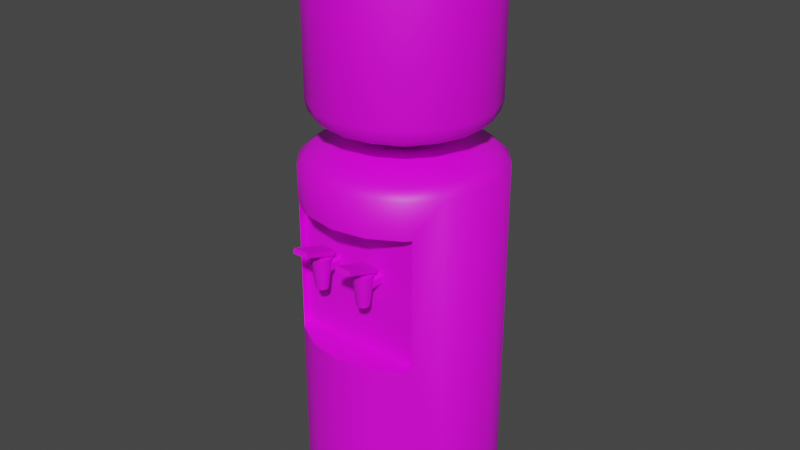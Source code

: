 # Source: WaterCooler.blend  (saved by Blender 2.80.75; exported with 4.5.12 LTS)
import bpy
from mathutils import Matrix  # noqa: F401  (used for matrix-valued properties, if any)

bpy.ops.wm.read_factory_settings(use_empty=True)
scene = bpy.context.scene
scene.name = 'Scene'

# ---- collections
col_collection = bpy.data.collections.new('Collection'); scene.collection.children.link(col_collection)

# ---- images (referenced by path relative to the original .blend; pixels are not part of the script)
import os
ASSET_DIR = os.environ.get("B2B_ASSET_DIR", "")  # directory of the original .blend (textures are referenced by path, not embedded)
HERE = os.path.dirname(os.path.abspath(__file__))  # packed textures are extracted next to this script under _unpacked/

def load_image(name, relpath, width, height, colorspace="sRGB"):
    """Load a texture the original file referenced (path relative to the .blend, or extracted next to this script)."""
    p = next((c for c in (os.path.join(HERE, relpath), os.path.join(ASSET_DIR, relpath)) if relpath and os.path.exists(c)), "")
    if p:
        img = bpy.data.images.load(p, check_existing=True)
        img.name = name
    else:  # same state as the original file: an image datablock whose file is absent (Cycles renders it pink)
        img = bpy.data.images.new(name, width, height)
        img.source = "FILE"
        img.filepath = "//" + (relpath or name)
    img.colorspace_settings.name = colorspace
    return img
img_watercoolertexture_png = load_image('WaterCoolerTexture.png', 'WaterCoolerTexture.png', 1024, 1024, 'sRGB')

# ---- materials (node trees are filled in below, after node groups)
mat_watercoolermaterial = bpy.data.materials.new('WaterCoolerMaterial')
mat_watercoolermaterial.use_transparent_shadow = False

# ---- node groups
ng_auto_smooth = bpy.data.node_groups.new('Auto Smooth', 'GeometryNodeTree')
_s = ng_auto_smooth.interface.new_socket(name='Geometry', in_out='OUTPUT', socket_type='NodeSocketGeometry')
_s = ng_auto_smooth.interface.new_socket(name='Geometry', in_out='INPUT', socket_type='NodeSocketGeometry')
_s = ng_auto_smooth.interface.new_socket(name='Angle', in_out='INPUT', socket_type='NodeSocketFloat')
_s.subtype = 'ANGLE'
_s.min_value = 0.0
_s.max_value = 3.142
ng_auto_smooth.is_modifier = True
_N = ng_auto_smooth.nodes; _L = ng_auto_smooth.links
n0 = _N.new('NodeGroupOutput'); n0.name = 'Group Output'; n0.location = (480, -100)
n1 = _N.new('NodeGroupInput'); n1.name = 'Group Input'; n1.location = (-420, -300)
n2 = _N.new('NodeGroupInput'); n2.name = 'Group Input.001'; n2.location = (-60, -100)
n3 = _N.new('GeometryNodeSetShadeSmooth'); n3.name = 'Set Shade Smooth'; n3.location = (120, -100)
n3.domain = 'EDGE'
n4 = _N.new('GeometryNodeSetShadeSmooth'); n4.name = 'Set Shade Smooth.001'; n4.location = (300, -100)
n5 = _N.new('GeometryNodeInputMeshEdgeAngle'); n5.name = 'Edge Angle'; n5.location = (-420, -220)
n6 = _N.new('GeometryNodeInputEdgeSmooth'); n6.name = 'Is Edge Smooth'; n6.location = (-60, -160)
n7 = _N.new('GeometryNodeInputShadeSmooth'); n7.name = 'Is Face Smooth'; n7.location = (-240, -340)
n8 = _N.new('FunctionNodeBooleanMath'); n8.name = 'Boolean Math'; n8.location = (-60, -220)
n9 = _N.new('FunctionNodeCompare'); n9.name = 'Compare'; n9.location = (-240, -180)
n9.operation = 'LESS_EQUAL'
_L.new(n5.outputs[0], n9.inputs[0])
_L.new(n4.outputs[0], n0.inputs[0])
_L.new(n1.outputs[1], n9.inputs[1])
_L.new(n9.outputs[0], n8.inputs[0])
_L.new(n7.outputs[0], n8.inputs[1])
_L.new(n2.outputs[0], n3.inputs[0])
_L.new(n6.outputs[0], n3.inputs[1])
_L.new(n3.outputs[0], n4.inputs[0])
_L.new(n8.outputs[0], n3.inputs[2])
n0.is_active_output = True

# ---- material node trees
mat_watercoolermaterial.use_nodes = True; mat_watercoolermaterial.node_tree.nodes.clear()
_N = mat_watercoolermaterial.node_tree.nodes; _L = mat_watercoolermaterial.node_tree.links
n0 = _N.new('ShaderNodeOutputMaterial'); n0.name = 'Material Output'; n0.location = (300, 300)
n1 = _N.new('ShaderNodeBsdfPrincipled'); n1.name = 'Principled BSDF'; n1.location = (10, 300)
n1.distribution = 'GGX'
n1.subsurface_method = 'BURLEY'
n1.inputs[3].default_value = 1.45
n1.inputs[27].default_value = (0.0, 0.0, 0.0, 1.0)
n1.inputs[28].default_value = 1.0
n2 = _N.new('ShaderNodeTexImage'); n2.name = 'Image Texture'; n2.location = (-329, 230)
n2.image = img_watercoolertexture_png
_L.new(n1.outputs[0], n0.inputs[0])
_L.new(n2.outputs[0], n1.inputs[0])
n0.is_active_output = True

# ---- world
world_world = bpy.data.worlds.new('World'); scene.world = world_world
world_world.use_nodes = True; world_world.node_tree.nodes.clear()
_N = world_world.node_tree.nodes; _L = world_world.node_tree.links
n0 = _N.new('ShaderNodeOutputWorld'); n0.name = 'World Output'; n0.location = (300, 300)
n1 = _N.new('ShaderNodeBackground'); n1.name = 'Background'; n1.location = (10, 300)
n1.inputs[0].default_value = (0.05088, 0.05088, 0.05088, 1.0)
_L.new(n1.outputs[0], n0.inputs[0])
n0.is_active_output = True
world_world.color = (0.05088, 0.05088, 0.05088)
world_world.use_sun_shadow = False
world_world.sun_shadow_jitter_overblur = 0.0

# ---- meshes
me_cylinder = bpy.data.meshes.new('Cylinder')
me_cylinder.from_pydata([(-0.6847, -0.6404, 1.543), (-0.6847, -0.6404, 2.913), (0.6847, -0.6404, 1.543), (0.6847, -0.6404, 2.913), (0.0, 1.0, -0.2013), (0.0, 1.0, 3.284), (0.342, 0.9397, -0.2013), (0.342, 0.9397, 3.284), (0.6428, 0.766, -0.2013), (0.6428, 0.766, 3.284), (0.866, 0.5, -0.2013), (0.866, 0.5, 3.284), (0.9848, 0.1736, -0.2013), (0.9848, 0.1736, 3.284), (0.9848, -0.1736, -0.2013), (0.9848, -0.1736, 3.284), (0.866, -0.5, -0.2013), (0.866, -0.5, 3.284), (0.6428, -0.766, -0.2013), (0.6428, -0.766, 3.284), (0.342, -0.9397, -0.2013), (0.342, -0.9397, 3.284), (1.51e-07, -1.0, -0.2013), (1.51e-07, -1.0, 3.284), (-0.342, -0.9397, -0.2013), (-0.342, -0.9397, 3.284), (-0.6428, -0.766, -0.2013), (-0.6428, -0.766, 3.284), (-0.866, -0.5, -0.2013), (-0.866, -0.5, 3.284), (-0.9848, -0.1736, -0.2013), (-0.9848, -0.1736, 3.284), (-0.9848, 0.1736, -0.2013), (-0.9848, 0.1736, 3.284), (-0.866, 0.5, -0.2013), (-0.866, 0.5, 3.284), (-0.6428, 0.766, -0.2013), (-0.6428, 0.766, 3.284), (-0.342, 0.9397, -0.2013), (-0.342, 0.9397, 3.284), (-3.225e-08, 0.8813, 3.375), (0.3014, 0.8281, 3.375), (0.5665, 0.6751, 3.375), (0.7632, 0.4406, 3.375), (0.8679, 0.153, 3.375), (0.8679, -0.153, 3.375), (0.7632, -0.4406, 3.375), (0.5665, -0.6751, 3.375), (0.3014, -0.8281, 3.375), (1.008e-07, -0.8813, 3.375), (-0.3014, -0.8281, 3.375), (-0.5665, -0.6751, 3.375), (-0.7632, -0.4406, 3.375), (-0.8679, -0.153, 3.375), (-0.8679, 0.153, 3.375), (-0.7632, 0.4406, 3.375), (-0.5665, 0.6751, 3.375), (-0.3014, 0.8281, 3.375), (-2.181e-10, 0.6029, 3.471), (0.2062, 0.5666, 3.471), (0.3876, 0.4619, 3.471), (0.5222, 0.3015, 3.471), (0.5938, 0.1047, 3.471), (0.5938, -0.1047, 3.471), (0.5222, -0.3015, 3.471), (0.3876, -0.4619, 3.471), (0.2062, -0.5666, 3.471), (9.082e-08, -0.6029, 3.471), (-0.2062, -0.5666, 3.471), (-0.3876, -0.4619, 3.471), (-0.5222, -0.3015, 3.471), (-0.5938, -0.1047, 3.471), (-0.5938, 0.1047, 3.471), (-0.5222, 0.3015, 3.471), (-0.3876, 0.4619, 3.471), (-0.2062, 0.5666, 3.471), (-0.342, -0.9397, 2.913), (1.51e-07, -1.0, 2.913), (0.342, -0.9397, 2.913), (0.6847, -0.7161, 2.913), (0.6428, -0.766, 2.913), (0.6847, -0.7161, 1.543), (0.6428, -0.766, 1.543), (-0.6428, -0.766, 1.543), (-0.342, -0.9397, 1.543), (-0.6847, -0.7161, 1.543), (1.51e-07, -1.0, 1.543), (0.342, -0.9397, 1.543), (-0.6847, -0.7161, 2.913), (-0.6428, -0.766, 2.913), (7.823e-08, 0.706, 3.702), (-1.359e-09, 0.9088, 3.902), (3.842e-08, 0.8074, 3.729), (9.546e-09, 0.8816, 3.802), (7.451e-08, 0.706, 5.519), (-1.359e-09, 0.9088, 5.32), (3.632e-08, 0.8074, 5.493), (8.848e-09, 0.8816, 5.42), (0.2415, 0.6634, 3.702), (0.3108, 0.854, 3.902), (0.2761, 0.7587, 3.729), (0.3015, 0.8285, 3.802), (0.2415, 0.6634, 5.519), (0.3108, 0.854, 5.32), (0.2761, 0.7587, 5.493), (0.3015, 0.8285, 5.42), (0.4538, 0.5408, 3.702), (0.5842, 0.6962, 3.902), (0.519, 0.6185, 3.729), (0.5667, 0.6754, 3.802), (0.4538, 0.5408, 5.519), (0.5842, 0.6962, 5.32), (0.519, 0.6185, 5.493), (0.5667, 0.6754, 5.42), (0.6114, 0.353, 3.702), (0.7871, 0.4544, 3.902), (0.6992, 0.4037, 3.729), (0.7635, 0.4408, 3.802), (0.6114, 0.353, 5.519), (0.7871, 0.4544, 5.32), (0.6992, 0.4037, 5.493), (0.7635, 0.4408, 5.42), (0.6952, 0.1226, 3.702), (0.895, 0.1578, 3.902), (0.7951, 0.1402, 3.729), (0.8682, 0.1531, 3.802), (0.6952, 0.1226, 5.519), (0.895, 0.1578, 5.32), (0.7951, 0.1402, 5.493), (0.8682, 0.1531, 5.42), (0.6952, -0.1226, 3.702), (0.895, -0.1578, 3.902), (0.7951, -0.1402, 3.729), (0.8682, -0.1531, 3.802), (0.6952, -0.1226, 5.519), (0.895, -0.1578, 5.32), (0.7951, -0.1402, 5.493), (0.8682, -0.1531, 5.42), (0.6114, -0.353, 3.702), (0.7871, -0.4544, 3.902), (0.6992, -0.4037, 3.729), (0.7635, -0.4408, 3.802), (0.6114, -0.353, 5.519), (0.7871, -0.4544, 5.32), (0.6992, -0.4037, 5.493), (0.7635, -0.4408, 5.42), (0.4538, -0.5408, 3.702), (0.5842, -0.6962, 3.902), (0.519, -0.6185, 3.729), (0.5667, -0.6754, 3.802), (0.4538, -0.5408, 5.519), (0.5842, -0.6962, 5.32), (0.519, -0.6185, 5.493), (0.5667, -0.6754, 5.42), (0.2415, -0.6634, 3.702), (0.3108, -0.854, 3.902), (0.2761, -0.7587, 3.729), (0.3015, -0.8285, 3.802), (0.2415, -0.6634, 5.519), (0.3108, -0.854, 5.32), (0.2761, -0.7587, 5.493), (0.3015, -0.8285, 5.42), (8.941e-08, -0.706, 3.702), (1.359e-07, -0.9088, 3.902), (1.127e-07, -0.8074, 3.729), (1.297e-07, -0.8816, 3.802), (9.313e-08, -0.706, 5.519), (1.359e-07, -0.9088, 5.32), (1.148e-07, -0.8074, 5.493), (1.304e-07, -0.8816, 5.42), (-0.2415, -0.6634, 3.702), (-0.3108, -0.854, 3.902), (-0.2761, -0.7587, 3.729), (-0.3015, -0.8285, 3.802), (-0.2415, -0.6634, 5.519), (-0.3108, -0.854, 5.32), (-0.2761, -0.7587, 5.493), (-0.3015, -0.8285, 5.42), (-0.4538, -0.5408, 3.702), (-0.5842, -0.6962, 3.902), (-0.519, -0.6185, 3.729), (-0.5667, -0.6754, 3.802), (-0.4538, -0.5408, 5.519), (-0.5842, -0.6962, 5.32), (-0.519, -0.6185, 5.493), (-0.5667, -0.6754, 5.42), (-0.6114, -0.353, 3.702), (-0.7871, -0.4544, 3.902), (-0.6992, -0.4037, 3.729), (-0.7635, -0.4408, 3.802), (-0.6114, -0.353, 5.519), (-0.7871, -0.4544, 5.32), (-0.6992, -0.4037, 5.493), (-0.7635, -0.4408, 5.42), (-0.6952, -0.1226, 3.702), (-0.895, -0.1578, 3.902), (-0.7951, -0.1402, 3.729), (-0.8682, -0.1531, 3.802), (-0.6952, -0.1226, 5.519), (-0.895, -0.1578, 5.32), (-0.7951, -0.1402, 5.493), (-0.8682, -0.1531, 5.42), (-0.6952, 0.1226, 3.702), (-0.895, 0.1578, 3.902), (-0.7951, 0.1402, 3.729), (-0.8682, 0.1531, 3.802), (-0.6952, 0.1226, 5.519), (-0.895, 0.1578, 5.32), (-0.7951, 0.1402, 5.493), (-0.8682, 0.1531, 5.42), (-0.6114, 0.353, 3.702), (-0.7871, 0.4544, 3.902), (-0.6992, 0.4037, 3.729), (-0.7635, 0.4408, 3.802), (-0.6114, 0.353, 5.519), (-0.7871, 0.4544, 5.32), (-0.6992, 0.4037, 5.493), (-0.7635, 0.4408, 5.42), (-0.4538, 0.5408, 3.702), (-0.5842, 0.6962, 3.902), (-0.519, 0.6185, 3.729), (-0.5667, 0.6754, 3.802), (-0.4538, 0.5408, 5.519), (-0.5842, 0.6962, 5.32), (-0.519, 0.6185, 5.493), (-0.5667, 0.6754, 5.42), (-0.2415, 0.6634, 3.702), (-0.3108, 0.854, 3.902), (-0.2761, 0.7587, 3.729), (-0.3015, 0.8285, 3.802), (-0.2415, 0.6634, 5.519), (-0.3108, 0.854, 5.32), (-0.2761, 0.7587, 5.493), (-0.3015, 0.8285, 5.42), (5.09e-08, 0.472, 3.602), (0.1614, 0.4435, 3.602), (0.3034, 0.3616, 3.602), (0.4088, 0.236, 3.602), (0.4648, 0.08196, 3.602), (0.4648, -0.08196, 3.602), (0.4088, -0.236, 3.602), (0.3034, -0.3616, 3.602), (0.1614, -0.4435, 3.602), (5.837e-08, -0.472, 3.602), (-0.1614, -0.4435, 3.602), (-0.3034, -0.3616, 3.602), (-0.4088, -0.236, 3.602), (-0.4648, -0.08196, 3.602), (-0.4648, 0.08196, 3.602), (-0.4088, 0.236, 3.602), (-0.3034, 0.3616, 3.602), (-0.1614, 0.4435, 3.602), (5.207e-09, 0.2569, 3.476), (0.08786, 0.2414, 3.476), (0.1651, 0.1968, 3.476), (0.2225, 0.1284, 3.476), (0.253, 0.04461, 3.476), (0.253, -0.04461, 3.476), (0.2225, -0.1284, 3.476), (0.1651, -0.1968, 3.476), (0.08786, -0.2414, 3.476), (9.274e-09, -0.2569, 3.476), (-0.08786, -0.2414, 3.476), (-0.1651, -0.1968, 3.476), (-0.2225, -0.1284, 3.476), (-0.253, -0.04461, 3.476), (-0.253, 0.04461, 3.476), (-0.2225, 0.1284, 3.476), (-0.1651, 0.1968, 3.476), (-0.08786, 0.2414, 3.476), (-4.919e-08, 0.1095, 3.286), (0.03744, 0.1029, 3.286), (0.07036, 0.08385, 3.286), (0.0948, 0.05473, 3.286), (0.1078, 0.01901, 3.286), (0.1078, -0.01901, 3.286), (0.0948, -0.05473, 3.286), (0.07036, -0.08385, 3.286), (0.03744, -0.1029, 3.286), (-4.745e-08, -0.1095, 3.286), (-0.03744, -0.1029, 3.286), (-0.07036, -0.08385, 3.286), (-0.0948, -0.05473, 3.286), (-0.1078, -0.01901, 3.286), (-0.1078, 0.01901, 3.286), (-0.0948, 0.05473, 3.286), (-0.07036, 0.08385, 3.286), (-0.03744, 0.1029, 3.286), (-0.2953, -0.6105, 2.42), (-0.2953, -0.8489, 2.42), (-0.2362, -0.6105, 2.386), (-0.2362, -0.8489, 2.386), (-0.2362, -0.6105, 2.317), (-0.2362, -0.8489, 2.317), (-0.2953, -0.6105, 2.283), (-0.2953, -0.8489, 2.283), (-0.3545, -0.6105, 2.317), (-0.3545, -0.8489, 2.317), (-0.3545, -0.6105, 2.386), (-0.3545, -0.8489, 2.386), (-0.2953, -0.7828, 2.148), (-0.2953, -0.7439, 2.466), (-0.2509, -0.8012, 2.148), (-0.2234, -0.7737, 2.466), (-0.2325, -0.8456, 2.148), (-0.1937, -0.8456, 2.466), (-0.2509, -0.8901, 2.148), (-0.2234, -0.9175, 2.466), (-0.2953, -0.9085, 2.148), (-0.2953, -0.9473, 2.466), (-0.3398, -0.8901, 2.148), (-0.3672, -0.9175, 2.466), (-0.3582, -0.8456, 2.148), (-0.397, -0.8456, 2.466), (-0.3398, -0.8012, 2.148), (-0.3672, -0.7737, 2.466), (-0.3794, -1.119, 2.594), (-0.3794, -1.104, 2.64), (-0.3794, -0.7534, 2.478), (-0.3794, -0.7387, 2.524), (-0.2113, -1.119, 2.594), (-0.2113, -1.104, 2.64), (-0.2113, -0.7534, 2.478), (-0.2113, -0.7387, 2.524), (-0.3464, -0.8999, 2.406), (-0.3464, -0.8999, 2.539), (-0.3464, -0.7978, 2.406), (-0.3464, -0.7978, 2.508), (-0.2443, -0.8999, 2.406), (-0.2443, -0.8999, 2.539), (-0.2443, -0.7978, 2.406), (-0.2443, -0.7978, 2.508), (0.2179, -0.6105, 2.42), (0.2179, -0.8489, 2.42), (0.277, -0.6105, 2.386), (0.277, -0.8489, 2.386), (0.277, -0.6105, 2.317), (0.277, -0.8489, 2.317), (0.2179, -0.6105, 2.283), (0.2179, -0.8489, 2.283), (0.1588, -0.6105, 2.317), (0.1588, -0.8489, 2.317), (0.1588, -0.6105, 2.386), (0.1588, -0.8489, 2.386), (0.2179, -0.7828, 2.148), (0.2179, -0.7439, 2.466), (0.2623, -0.8012, 2.148), (0.2898, -0.7737, 2.466), (0.2807, -0.8456, 2.148), (0.3196, -0.8456, 2.466), (0.2623, -0.8901, 2.148), (0.2898, -0.9175, 2.466), (0.2179, -0.9085, 2.148), (0.2179, -0.9473, 2.466), (0.1734, -0.8901, 2.148), (0.146, -0.9175, 2.466), (0.155, -0.8456, 2.148), (0.1162, -0.8456, 2.466), (0.1734, -0.8012, 2.148), (0.146, -0.7737, 2.466), (0.1339, -1.119, 2.594), (0.1339, -1.104, 2.64), (0.1339, -0.7534, 2.478), (0.1339, -0.7387, 2.524), (0.3019, -1.119, 2.594), (0.3019, -1.104, 2.64), (0.3019, -0.7534, 2.478), (0.3019, -0.7387, 2.524), (0.1668, -0.8999, 2.406), (0.1668, -0.8999, 2.539), (0.1668, -0.7978, 2.406), (0.1668, -0.7978, 2.508), (0.2689, -0.8999, 2.406), (0.2689, -0.8999, 2.539), (0.2689, -0.7978, 2.406), (0.2689, -0.7978, 2.508), (0.0, 1.0, -0.341), (0.342, 0.9397, -0.341), (0.6428, 0.766, -0.341), (0.866, 0.5, -0.341), (0.9848, 0.1736, -0.341), (0.9848, -0.1736, -0.341), (0.866, -0.5, -0.341), (0.6428, -0.766, -0.341), (0.342, -0.9397, -0.341), (1.51e-07, -1.0, -0.341), (-0.342, -0.9397, -0.341), (-0.6428, -0.766, -0.341), (-0.866, -0.5, -0.341), (-0.9848, -0.1736, -0.341), (-0.9848, 0.1736, -0.341), (-0.866, 0.5, -0.341), (-0.6428, 0.766, -0.341), (-0.342, 0.9397, -0.341)], [], [(2, 1, 0), (81, 3, 2), (82, 81, 2), (89, 88, 1), (15, 16, 14), (13, 14, 12), (9, 10, 8), (76, 27, 89), (17, 79, 81), (77, 25, 76), (86, 24, 22), (11, 12, 10), (29, 30, 28), (37, 38, 36), (35, 56, 37), (6, 8, 378, 377), (49, 66, 67), (13, 43, 44), (23, 48, 49), (31, 54, 33), (7, 42, 9), (19, 46, 47), (27, 52, 29), (37, 57, 39), (15, 44, 45), (25, 49, 50), (35, 54, 55), (11, 42, 43), (21, 47, 48), (5, 41, 7), (29, 53, 31), (39, 40, 5), (17, 45, 46), (25, 51, 27), (74, 70, 66), (42, 59, 60), (56, 75, 57), (49, 68, 50), (43, 60, 61), (57, 58, 40), (50, 69, 51), (44, 61, 62), (51, 70, 52), (45, 62, 63), (52, 71, 53), (46, 63, 64), (53, 72, 54), (46, 65, 47), (54, 73, 55), (48, 65, 66), (41, 58, 59), (55, 74, 56), (33, 34, 32), (31, 32, 30), (85, 88, 29), (35, 36, 34), (39, 4, 38), (84, 26, 24), (78, 23, 77), (80, 21, 78), (82, 20, 18), (7, 8, 6), (87, 22, 20), (5, 6, 4), (0, 88, 85), (2, 3, 1), (81, 79, 3), (2, 0, 86), (0, 85, 83), (2, 86, 87), (83, 84, 0), (84, 86, 0), (87, 82, 2), (1, 3, 77), (3, 79, 80), (1, 77, 76), (80, 78, 3), (78, 77, 3), (76, 89, 1), (15, 17, 16), (13, 15, 14), (9, 11, 10), (76, 25, 27), (18, 16, 81), (16, 17, 81), (17, 19, 79), (19, 80, 79), (81, 82, 18), (77, 23, 25), (86, 84, 24), (11, 13, 12), (29, 31, 30), (37, 39, 38), (35, 55, 56), (28, 30, 389, 388), (20, 22, 385, 384), (12, 14, 381, 380), (34, 36, 392, 391), (4, 6, 377, 376), (26, 28, 388, 387), (18, 20, 384, 383), (10, 12, 380, 379), (32, 34, 391, 390), (24, 26, 387, 386), (16, 18, 383, 382), (38, 4, 376, 393), (8, 10, 379, 378), (30, 32, 390, 389), (22, 24, 386, 385), (49, 48, 66), (13, 11, 43), (23, 21, 48), (31, 53, 54), (7, 41, 42), (19, 17, 46), (27, 51, 52), (37, 56, 57), (15, 13, 44), (25, 23, 49), (35, 33, 54), (11, 9, 42), (21, 19, 47), (5, 40, 41), (29, 52, 53), (39, 57, 40), (17, 15, 45), (25, 50, 51), (60, 59, 74), (59, 58, 74), (58, 75, 74), (74, 73, 70), (73, 72, 70), (72, 71, 70), (70, 69, 68), (68, 67, 70), (67, 66, 70), (66, 65, 64), (64, 63, 62), (62, 61, 60), (66, 64, 74), (64, 62, 74), (62, 60, 74), (42, 41, 59), (56, 74, 75), (49, 67, 68), (43, 42, 60), (57, 75, 58), (50, 68, 69), (44, 43, 61), (51, 69, 70), (45, 44, 62), (52, 70, 71), (46, 45, 63), (53, 71, 72), (46, 64, 65), (54, 72, 73), (48, 47, 65), (41, 40, 58), (55, 73, 74), (33, 35, 34), (31, 33, 32), (28, 26, 85), (26, 83, 85), (89, 27, 88), (27, 29, 88), (28, 85, 29), (35, 37, 36), (39, 5, 4), (84, 83, 26), (78, 21, 23), (80, 19, 21), (82, 87, 20), (7, 9, 8), (87, 86, 22), (5, 7, 6), (0, 1, 88), (215, 219, 211), (167, 171, 163), (143, 147, 139), (135, 139, 131), (231, 91, 227), (199, 203, 195), (191, 195, 187), (223, 227, 219), (95, 99, 91), (119, 123, 115), (103, 107, 99), (127, 131, 123), (159, 163, 155), (183, 187, 179), (175, 179, 171), (151, 155, 147), (207, 211, 203), (222, 190, 158), (130, 240, 239), (99, 93, 91), (101, 92, 93), (100, 90, 92), (103, 97, 105), (105, 96, 104), (104, 94, 102), (107, 101, 99), (101, 108, 100), (100, 106, 98), (111, 105, 113), (105, 112, 113), (104, 110, 112), (115, 109, 107), (109, 116, 108), (116, 106, 108), (119, 113, 121), (113, 120, 121), (112, 118, 120), (123, 117, 115), (125, 116, 117), (124, 114, 116), (127, 121, 129), (129, 120, 128), (128, 118, 126), (123, 133, 125), (133, 124, 125), (132, 122, 124), (127, 137, 135), (137, 128, 136), (136, 126, 134), (139, 133, 131), (133, 140, 132), (140, 130, 132), (135, 145, 143), (137, 144, 145), (144, 134, 142), (147, 141, 139), (141, 148, 140), (148, 138, 140), (143, 153, 151), (145, 152, 153), (152, 142, 150), (155, 149, 147), (149, 156, 148), (148, 154, 146), (151, 161, 159), (153, 160, 161), (152, 158, 160), (163, 157, 155), (157, 164, 156), (156, 162, 154), (167, 161, 169), (161, 168, 169), (160, 166, 168), (171, 165, 163), (173, 164, 165), (172, 162, 164), (175, 169, 177), (177, 168, 176), (176, 166, 174), (179, 173, 171), (173, 180, 172), (172, 178, 170), (183, 177, 185), (177, 184, 185), (176, 182, 184), (179, 189, 181), (189, 180, 181), (188, 178, 180), (183, 193, 191), (185, 192, 193), (192, 182, 190), (187, 197, 189), (189, 196, 188), (188, 194, 186), (191, 201, 199), (193, 200, 201), (200, 190, 198), (203, 197, 195), (205, 196, 197), (204, 194, 196), (199, 209, 207), (209, 200, 208), (208, 198, 206), (211, 205, 203), (205, 212, 204), (204, 210, 202), (215, 209, 217), (209, 216, 217), (208, 214, 216), (219, 213, 211), (221, 212, 213), (220, 210, 212), (215, 225, 223), (225, 216, 224), (224, 214, 222), (227, 221, 219), (221, 228, 220), (220, 226, 218), (223, 233, 231), (233, 224, 232), (224, 230, 232), (227, 93, 229), (93, 228, 229), (92, 226, 228), (231, 97, 95), (97, 232, 96), (96, 230, 94), (235, 254, 253), (210, 248, 202), (130, 238, 122), (194, 248, 247), (98, 234, 90), (122, 237, 114), (186, 247, 246), (90, 251, 226), (114, 236, 106), (178, 246, 245), (98, 236, 235), (170, 245, 244), (170, 243, 162), (154, 243, 242), (154, 241, 146), (218, 251, 250), (146, 240, 138), (218, 249, 210), (254, 273, 272), (250, 269, 268), (244, 261, 243), (236, 255, 254), (234, 269, 251), (244, 263, 262), (238, 255, 237), (246, 263, 245), (239, 256, 238), (246, 265, 264), (240, 257, 239), (247, 266, 265), (240, 259, 258), (248, 267, 266), (242, 259, 241), (234, 253, 252), (250, 267, 249), (243, 260, 242), (269, 270, 287), (263, 280, 262), (256, 273, 255), (264, 281, 263), (257, 274, 256), (265, 282, 264), (258, 275, 257), (265, 284, 283), (259, 276, 258), (266, 285, 284), (260, 277, 259), (252, 271, 270), (267, 286, 285), (261, 278, 260), (253, 272, 271), (268, 287, 286), (262, 279, 261), (289, 290, 288), (291, 292, 290), (293, 294, 292), (295, 296, 294), (297, 298, 296), (299, 288, 298), (301, 302, 300), (303, 304, 302), (305, 306, 304), (307, 308, 306), (309, 310, 308), (310, 313, 312), (313, 309, 305), (313, 314, 312), (314, 301, 300), (312, 314, 306), (317, 318, 316), (319, 322, 318), (322, 321, 320), (321, 316, 320), (322, 316, 318), (319, 321, 323), (324, 327, 326), (327, 330, 326), (331, 328, 330), (329, 324, 328), (333, 334, 332), (335, 336, 334), (337, 338, 336), (339, 340, 338), (341, 342, 340), (343, 332, 342), (345, 346, 344), (347, 348, 346), (349, 350, 348), (351, 352, 350), (353, 354, 352), (354, 357, 356), (345, 357, 353), (357, 358, 356), (358, 345, 344), (354, 356, 358), (361, 362, 360), (363, 366, 362), (366, 365, 364), (365, 360, 364), (366, 360, 362), (363, 365, 367), (368, 371, 370), (371, 374, 370), (375, 372, 374), (373, 368, 372), (111, 115, 107), (215, 223, 219), (167, 175, 171), (143, 151, 147), (135, 143, 139), (231, 95, 91), (199, 207, 203), (191, 199, 195), (223, 231, 227), (95, 103, 99), (119, 127, 123), (103, 111, 107), (127, 135, 131), (159, 167, 163), (183, 191, 187), (175, 183, 179), (151, 159, 155), (207, 215, 211), (110, 102, 94), (94, 230, 222), (222, 214, 190), (214, 206, 190), (206, 198, 190), (190, 182, 174), (174, 166, 158), (158, 150, 142), (142, 134, 158), (134, 126, 158), (126, 118, 110), (110, 94, 222), (190, 174, 158), (126, 110, 158), (110, 222, 158), (130, 138, 240), (99, 101, 93), (101, 100, 92), (100, 98, 90), (103, 95, 97), (105, 97, 96), (104, 96, 94), (107, 109, 101), (101, 109, 108), (100, 108, 106), (111, 103, 105), (105, 104, 112), (104, 102, 110), (115, 117, 109), (109, 117, 116), (116, 114, 106), (119, 111, 113), (113, 112, 120), (112, 110, 118), (123, 125, 117), (125, 124, 116), (124, 122, 114), (127, 119, 121), (129, 121, 120), (128, 120, 118), (123, 131, 133), (133, 132, 124), (132, 130, 122), (127, 129, 137), (137, 129, 128), (136, 128, 126), (139, 141, 133), (133, 141, 140), (140, 138, 130), (135, 137, 145), (137, 136, 144), (144, 136, 134), (147, 149, 141), (141, 149, 148), (148, 146, 138), (143, 145, 153), (145, 144, 152), (152, 144, 142), (155, 157, 149), (149, 157, 156), (148, 156, 154), (151, 153, 161), (153, 152, 160), (152, 150, 158), (163, 165, 157), (157, 165, 164), (156, 164, 162), (167, 159, 161), (161, 160, 168), (160, 158, 166), (171, 173, 165), (173, 172, 164), (172, 170, 162), (175, 167, 169), (177, 169, 168), (176, 168, 166), (179, 181, 173), (173, 181, 180), (172, 180, 178), (183, 175, 177), (177, 176, 184), (176, 174, 182), (179, 187, 189), (189, 188, 180), (188, 186, 178), (183, 185, 193), (185, 184, 192), (192, 184, 182), (187, 195, 197), (189, 197, 196), (188, 196, 194), (191, 193, 201), (193, 192, 200), (200, 192, 190), (203, 205, 197), (205, 204, 196), (204, 202, 194), (199, 201, 209), (209, 201, 200), (208, 200, 198), (211, 213, 205), (205, 213, 212), (204, 212, 210), (215, 207, 209), (209, 208, 216), (208, 206, 214), (219, 221, 213), (221, 220, 212), (220, 218, 210), (215, 217, 225), (225, 217, 216), (224, 216, 214), (227, 229, 221), (221, 229, 228), (220, 228, 226), (223, 225, 233), (233, 225, 224), (224, 222, 230), (227, 91, 93), (93, 92, 228), (92, 90, 226), (231, 233, 97), (97, 233, 232), (96, 232, 230), (235, 236, 254), (210, 249, 248), (130, 239, 238), (194, 202, 248), (98, 235, 234), (122, 238, 237), (186, 194, 247), (90, 234, 251), (114, 237, 236), (178, 186, 246), (98, 106, 236), (170, 178, 245), (170, 244, 243), (154, 162, 243), (154, 242, 241), (218, 226, 251), (146, 241, 240), (218, 250, 249), (254, 255, 273), (250, 251, 269), (244, 262, 261), (236, 237, 255), (234, 252, 269), (244, 245, 263), (238, 256, 255), (246, 264, 263), (239, 257, 256), (246, 247, 265), (240, 258, 257), (247, 248, 266), (240, 241, 259), (248, 249, 267), (242, 260, 259), (234, 235, 253), (250, 268, 267), (243, 261, 260), (269, 252, 270), (263, 281, 280), (256, 274, 273), (264, 282, 281), (257, 275, 274), (265, 283, 282), (258, 276, 275), (265, 266, 284), (259, 277, 276), (266, 267, 285), (260, 278, 277), (252, 253, 271), (267, 268, 286), (261, 279, 278), (253, 254, 272), (268, 269, 287), (262, 280, 279), (289, 291, 290), (291, 293, 292), (293, 295, 294), (295, 297, 296), (297, 299, 298), (299, 289, 288), (301, 303, 302), (303, 305, 304), (305, 307, 306), (307, 309, 308), (309, 311, 310), (310, 311, 313), (305, 303, 301), (301, 315, 313), (313, 311, 309), (309, 307, 305), (305, 301, 313), (313, 315, 314), (314, 315, 301), (314, 300, 306), (300, 302, 306), (302, 304, 306), (306, 308, 310), (310, 312, 306), (317, 319, 318), (319, 323, 322), (322, 323, 321), (321, 317, 316), (322, 320, 316), (319, 317, 321), (324, 325, 327), (327, 331, 330), (331, 329, 328), (329, 325, 324), (333, 335, 334), (335, 337, 336), (337, 339, 338), (339, 341, 340), (341, 343, 342), (343, 333, 332), (345, 347, 346), (347, 349, 348), (349, 351, 350), (351, 353, 352), (353, 355, 354), (354, 355, 357), (349, 347, 345), (345, 359, 357), (357, 355, 353), (353, 351, 349), (349, 345, 353), (357, 359, 358), (358, 359, 345), (358, 344, 350), (344, 346, 350), (346, 348, 350), (350, 352, 358), (352, 354, 358), (361, 363, 362), (363, 367, 366), (366, 367, 365), (365, 361, 360), (366, 364, 360), (363, 361, 365), (368, 369, 371), (371, 375, 374), (375, 373, 372), (373, 369, 368), (111, 119, 115), (379, 387, 391), (393, 376, 377), (377, 378, 379), (379, 380, 381), (381, 382, 383), (383, 384, 385), (385, 386, 383), (386, 387, 383), (387, 388, 389), (389, 390, 391), (391, 392, 393), (393, 377, 379), (379, 381, 383), (387, 389, 391), (391, 393, 379), (379, 383, 387), (36, 38, 393, 392), (14, 16, 382, 381)])
me_cylinder.polygons.foreach_set('use_smooth', [0, 0, 0, 0, 1, 1, 1, 1, 1, 1, 1, 1, 1, 1, 1, 1, 1, 1, 1, 1, 1, 1, 1, 1, 1, 1, 1, 1, 1, 1, 1, 1, 1, 1, 1, 1, 1, 1, 1, 1, 1, 1, 1, 1, 1, 1, 1, 1, 1, 1, 1, 1, 1, 1, 1, 1, 1, 1, 1, 1, 1, 1, 1, 1, 0, 0, 0, 0, 0, 0, 0, 0, 0, 0, 0, 0, 0, 0, 0, 1, 1, 1, 1, 1, 1, 1, 1, 1, 1, 1, 1, 1, 1, 1, 1, 1, 1, 1, 1, 1, 1, 1, 1, 1, 1, 1, 1, 1, 1, 1, 1, 1, 1, 1, 1, 1, 1, 1, 1, 1, 1, 1, 1, 1, 1, 1, 1, 1, 1, 1, 1, 1, 1, 1, 1, 1, 1, 1, 1, 1, 1, 1, 1, 1, 1, 1, 1, 1, 1, 1, 1, 1, 1, 1, 1, 1, 1, 1, 1, 1, 1, 1, 1, 1, 1, 1, 1, 1, 1, 1, 1, 1, 1, 1, 1, 0, 1, 1, 1, 1, 1, 1, 1, 1, 1, 1, 1, 1, 1, 1, 1, 1, 1, 1, 1, 1, 1, 1, 1, 1, 1, 1, 1, 1, 1, 1, 1, 1, 1, 1, 1, 1, 1, 1, 1, 1, 1, 1, 1, 1, 1, 1, 1, 1, 1, 1, 1, 1, 1, 1, 1, 1, 1, 1, 1, 1, 1, 1, 1, 1, 1, 1, 1, 1, 1, 1, 1, 1, 1, 1, 1, 1, 1, 1, 1, 1, 1, 1, 1, 1, 1, 1, 1, 1, 1, 1, 1, 1, 1, 1, 1, 1, 1, 1, 1, 1, 1, 1, 1, 1, 1, 1, 1, 1, 1, 1, 1, 1, 1, 1, 1, 1, 1, 1, 1, 1, 1, 1, 1, 1, 1, 1, 1, 1, 1, 1, 1, 1, 1, 1, 1, 1, 1, 1, 1, 1, 1, 1, 1, 1, 1, 1, 1, 1, 1, 1, 1, 1, 1, 1, 1, 1, 1, 1, 1, 1, 1, 1, 1, 1, 1, 1, 1, 1, 1, 1, 1, 1, 1, 1, 1, 1, 1, 1, 1, 1, 1, 1, 1, 1, 1, 1, 1, 1, 1, 1, 1, 1, 1, 1, 1, 1, 0, 0, 0, 0, 0, 0, 0, 0, 0, 0, 1, 1, 1, 1, 1, 1, 1, 1, 1, 1, 1, 1, 1, 1, 1, 1, 0, 0, 0, 0, 0, 0, 0, 0, 0, 0, 1, 1, 1, 1, 1, 1, 1, 1, 1, 1, 1, 1, 1, 1, 1, 1, 1, 1, 1, 1, 1, 1, 1, 1, 1, 1, 1, 1, 1, 1, 1, 1, 1, 1, 1, 1, 1, 1, 1, 1, 1, 1, 1, 1, 1, 1, 1, 1, 1, 1, 1, 1, 1, 1, 1, 1, 1, 1, 1, 1, 1, 1, 1, 1, 1, 1, 1, 1, 1, 1, 1, 1, 1, 1, 1, 1, 1, 1, 1, 1, 1, 1, 1, 1, 1, 1, 1, 1, 1, 1, 1, 1, 1, 1, 1, 1, 1, 1, 1, 1, 1, 1, 1, 1, 1, 1, 1, 1, 1, 1, 1, 1, 1, 1, 1, 1, 1, 1, 1, 1, 1, 1, 1, 1, 1, 1, 1, 1, 1, 1, 1, 1, 1, 1, 1, 1, 1, 1, 1, 1, 1, 1, 1, 1, 1, 1, 1, 1, 1, 1, 1, 1, 1, 1, 1, 1, 1, 1, 1, 1, 1, 1, 1, 1, 1, 1, 1, 1, 1, 1, 1, 1, 1, 1, 1, 1, 1, 1, 1, 1, 1, 1, 1, 1, 1, 1, 1, 1, 1, 1, 1, 1, 1, 1, 1, 1, 1, 1, 1, 1, 1, 1, 1, 1, 1, 1, 1, 1, 1, 1, 1, 1, 1, 1, 1, 1, 1, 1, 1, 0, 0, 0, 0, 0, 0, 0, 0, 0, 0, 1, 1, 1, 1, 1, 1, 1, 1, 1, 1, 1, 1, 1, 1, 1, 1, 1, 1, 1, 1, 1, 1, 1, 1, 0, 0, 0, 0, 0, 0, 0, 0, 0, 0, 1, 1, 1, 1, 1, 1, 1, 1, 1, 1, 1, 1, 1, 1, 1, 1, 1, 1, 1])
_uv = me_cylinder.uv_layers.new(name='UVMap')
_uv.uv.foreach_set('vector', [0.8062, 0.6404, 0.872, 0.5745, 0.8062, 0.5745, 0.8062, 0.644, 0.872, 0.6404, 0.8062, 0.6404, 0.8042, 0.6464, 0.8062, 0.644, 0.8062, 0.6404, 0.9358, 0.6464, 0.9378, 0.644, 0.9378, 0.6404, 0.3826, 0.6774, 0.3632, 0.5033, 0.3826, 0.5033, 0.4019, 0.6774, 0.3826, 0.5033, 0.4019, 0.5033, 0.4406, 0.6774, 0.4213, 0.5033, 0.4406, 0.5033, 0.2858, 0.6588, 0.2665, 0.6774, 0.2665, 0.6588, 0.3632, 0.6774, 0.3475, 0.6588, 0.3475, 0.5904, 0.3052, 0.6588, 0.2858, 0.6774, 0.2858, 0.6588, 0.3052, 0.5904, 0.2858, 0.5033, 0.3052, 0.5033, 0.4213, 0.6774, 0.4019, 0.5033, 0.4213, 0.5033, 0.2471, 0.6774, 0.2278, 0.5033, 0.2471, 0.5033, 0.1698, 0.6774, 0.1504, 0.5033, 0.1698, 0.5033, 0.1891, 0.6774, 0.1698, 0.6774, 0.1698, 0.6774, 0.9272, 0.6409, 0.9167, 0.6409, 0.9167, 0.6409, 0.9272, 0.6409, 0.3052, 0.6774, 0.3245, 0.6774, 0.3052, 0.6774, 0.4019, 0.6774, 0.4213, 0.6774, 0.4019, 0.6774, 0.3052, 0.6774, 0.3245, 0.6774, 0.3052, 0.6774, 0.2278, 0.6774, 0.2085, 0.6774, 0.2085, 0.6774, 0.4599, 0.6774, 0.4406, 0.6774, 0.4406, 0.6774, 0.3439, 0.6774, 0.3632, 0.6774, 0.3439, 0.6774, 0.2665, 0.6774, 0.2471, 0.6774, 0.2471, 0.6774, 0.1698, 0.6774, 0.1504, 0.6774, 0.1504, 0.6774, 0.3826, 0.6774, 0.4019, 0.6774, 0.3826, 0.6774, 0.2858, 0.6774, 0.3052, 0.6774, 0.2858, 0.6774, 0.1891, 0.6774, 0.2085, 0.6774, 0.1891, 0.6774, 0.4213, 0.6774, 0.4406, 0.6774, 0.4213, 0.6774, 0.3245, 0.6774, 0.3439, 0.6774, 0.3245, 0.6774, 0.4793, 0.6774, 0.4599, 0.6774, 0.4599, 0.6774, 0.2471, 0.6774, 0.2278, 0.6774, 0.2278, 0.6774, 0.1504, 0.6774, 0.1311, 0.6774, 0.1311, 0.6774, 0.3632, 0.6774, 0.3826, 0.6774, 0.3632, 0.6774, 0.2858, 0.6774, 0.2665, 0.6774, 0.2665, 0.6774, 0.1644, 0.4802, 0.1458, 0.3744, 0.2467, 0.3377, 0.4406, 0.6774, 0.4599, 0.6774, 0.4406, 0.6774, 0.1698, 0.6774, 0.1504, 0.6774, 0.1504, 0.6774, 0.3052, 0.6774, 0.2858, 0.6774, 0.2858, 0.6774, 0.4213, 0.6774, 0.4406, 0.6774, 0.4213, 0.6774, 0.1504, 0.6774, 0.1311, 0.6774, 0.1311, 0.6774, 0.2858, 0.6774, 0.2665, 0.6774, 0.2665, 0.6774, 0.4019, 0.6774, 0.4213, 0.6774, 0.4019, 0.6774, 0.2665, 0.6774, 0.2471, 0.6774, 0.2471, 0.6774, 0.3826, 0.6774, 0.4019, 0.6774, 0.3826, 0.6774, 0.2471, 0.6774, 0.2278, 0.6774, 0.2278, 0.6774, 0.3632, 0.6774, 0.3826, 0.6774, 0.3632, 0.6774, 0.2278, 0.6774, 0.2085, 0.6774, 0.2085, 0.6774, 0.3632, 0.6774, 0.3439, 0.6774, 0.3439, 0.6774, 0.2085, 0.6774, 0.1891, 0.6774, 0.1891, 0.6774, 0.3245, 0.6774, 0.3439, 0.6774, 0.3245, 0.6774, 0.4599, 0.6774, 0.4793, 0.6774, 0.4599, 0.6774, 0.1891, 0.6774, 0.1698, 0.6774, 0.1698, 0.6774, 0.2085, 0.6774, 0.1891, 0.5033, 0.2085, 0.5033, 0.2278, 0.6774, 0.2085, 0.5033, 0.2278, 0.5033, 0.2629, 0.5904, 0.2629, 0.6588, 0.2471, 0.6774, 0.1891, 0.6774, 0.1698, 0.5033, 0.1891, 0.5033, 0.1504, 0.6774, 0.1311, 0.5033, 0.1504, 0.5033, 0.2858, 0.5904, 0.2665, 0.5033, 0.2858, 0.5033, 0.3245, 0.6588, 0.3052, 0.6774, 0.3052, 0.6588, 0.3439, 0.6588, 0.3245, 0.6774, 0.3245, 0.6588, 0.3439, 0.5904, 0.3245, 0.5033, 0.3439, 0.5033, 0.4599, 0.6774, 0.4406, 0.5033, 0.4599, 0.5033, 0.3245, 0.5904, 0.3052, 0.5033, 0.3245, 0.5033, 0.4793, 0.6774, 0.4599, 0.5033, 0.4793, 0.5033, 0.8062, 0.5745, 0.872, 0.5709, 0.8062, 0.5709, 0.8062, 0.6404, 0.872, 0.6404, 0.872, 0.5745, 0.8062, 0.644, 0.872, 0.644, 0.872, 0.6404, 0.8062, 0.6404, 0.7404, 0.6404, 0.7733, 0.6576, 0.7404, 0.6404, 0.7404, 0.644, 0.7424, 0.6464, 0.8062, 0.6404, 0.7733, 0.6576, 0.7898, 0.6547, 0.7424, 0.6464, 0.7569, 0.6547, 0.7404, 0.6404, 0.7569, 0.6547, 0.7733, 0.6576, 0.7404, 0.6404, 0.7898, 0.6547, 0.8042, 0.6464, 0.8062, 0.6404, 0.9378, 0.6404, 0.872, 0.6404, 0.9049, 0.6576, 0.872, 0.6404, 0.872, 0.644, 0.874, 0.6464, 0.9378, 0.6404, 0.9049, 0.6576, 0.9214, 0.6547, 0.874, 0.6464, 0.8885, 0.6547, 0.872, 0.6404, 0.8885, 0.6547, 0.9049, 0.6576, 0.872, 0.6404, 0.9214, 0.6547, 0.9358, 0.6464, 0.9378, 0.6404, 0.3826, 0.6774, 0.3632, 0.6774, 0.3632, 0.5033, 0.4019, 0.6774, 0.3826, 0.6774, 0.3826, 0.5033, 0.4406, 0.6774, 0.4213, 0.6774, 0.4213, 0.5033, 0.2858, 0.6588, 0.2858, 0.6774, 0.2665, 0.6774, 0.3439, 0.5033, 0.3632, 0.5033, 0.3475, 0.5904, 0.3632, 0.5033, 0.3632, 0.6774, 0.3475, 0.5904, 0.3632, 0.6774, 0.3439, 0.6774, 0.3475, 0.6588, 0.3439, 0.6774, 0.3439, 0.6588, 0.3475, 0.6588, 0.3475, 0.5904, 0.3439, 0.5904, 0.3439, 0.5033, 0.3052, 0.6588, 0.3052, 0.6774, 0.2858, 0.6774, 0.3052, 0.5904, 0.2858, 0.5904, 0.2858, 0.5033, 0.4213, 0.6774, 0.4019, 0.6774, 0.4019, 0.5033, 0.2471, 0.6774, 0.2278, 0.6774, 0.2278, 0.5033, 0.1698, 0.6774, 0.1504, 0.6774, 0.1504, 0.5033, 0.1891, 0.6774, 0.1891, 0.6774, 0.1698, 0.6774, 0.811, 0.6409, 0.8005, 0.6409, 0.8005, 0.6409, 0.811, 0.6409, 0.8533, 0.6409, 0.8427, 0.6409, 0.8427, 0.6409, 0.8533, 0.6409, 0.8955, 0.6409, 0.885, 0.6409, 0.885, 0.6409, 0.8955, 0.6409, 0.7794, 0.6409, 0.7688, 0.6409, 0.7688, 0.6409, 0.7794, 0.6409, 0.9378, 0.6409, 0.9272, 0.6409, 0.9272, 0.6409, 0.9378, 0.6409, 0.8216, 0.6409, 0.811, 0.6409, 0.811, 0.6409, 0.8216, 0.6409, 0.8639, 0.6409, 0.8533, 0.6409, 0.8533, 0.6409, 0.8639, 0.6409, 0.9061, 0.6409, 0.8955, 0.6409, 0.8955, 0.6409, 0.9061, 0.6409, 0.7899, 0.6409, 0.7794, 0.6409, 0.7794, 0.6409, 0.7899, 0.6409, 0.8322, 0.6409, 0.8216, 0.6409, 0.8216, 0.6409, 0.8322, 0.6409, 0.8744, 0.6409, 0.8639, 0.6409, 0.8639, 0.6409, 0.8744, 0.6409, 0.7582, 0.6409, 0.7477, 0.6409, 0.7477, 0.6409, 0.7582, 0.6409, 0.9167, 0.6409, 0.9061, 0.6409, 0.9061, 0.6409, 0.9167, 0.6409, 0.8005, 0.6409, 0.7899, 0.6409, 0.7899, 0.6409, 0.8005, 0.6409, 0.8427, 0.6409, 0.8322, 0.6409, 0.8322, 0.6409, 0.8427, 0.6409, 0.3052, 0.6774, 0.3245, 0.6774, 0.3245, 0.6774, 0.4019, 0.6774, 0.4213, 0.6774, 0.4213, 0.6774, 0.3052, 0.6774, 0.3245, 0.6774, 0.3245, 0.6774, 0.2278, 0.6774, 0.2278, 0.6774, 0.2085, 0.6774, 0.4599, 0.6774, 0.4599, 0.6774, 0.4406, 0.6774, 0.3439, 0.6774, 0.3632, 0.6774, 0.3632, 0.6774, 0.2665, 0.6774, 0.2665, 0.6774, 0.2471, 0.6774, 0.1698, 0.6774, 0.1698, 0.6774, 0.1504, 0.6774, 0.3826, 0.6774, 0.4019, 0.6774, 0.4019, 0.6774, 0.2858, 0.6774, 0.3052, 0.6774, 0.3052, 0.6774, 0.1891, 0.6774, 0.2085, 0.6774, 0.2085, 0.6774, 0.4213, 0.6774, 0.4406, 0.6774, 0.4406, 0.6774, 0.3245, 0.6774, 0.3439, 0.6774, 0.3439, 0.6774, 0.4793, 0.6774, 0.4793, 0.6774, 0.4599, 0.6774, 0.2471, 0.6774, 0.2471, 0.6774, 0.2278, 0.6774, 0.1504, 0.6774, 0.1504, 0.6774, 0.1311, 0.6774, 0.3632, 0.6774, 0.3826, 0.6774, 0.3826, 0.6774, 0.2858, 0.6774, 0.2858, 0.6774, 0.2665, 0.6774, 0.2718, 0.4802, 0.2467, 0.4947, 0.1644, 0.4802, 0.2467, 0.4947, 0.2181, 0.4998, 0.1644, 0.4802, 0.2181, 0.4998, 0.1895, 0.4947, 0.1644, 0.4802, 0.1644, 0.4802, 0.1458, 0.458, 0.1458, 0.3744, 0.1458, 0.458, 0.1358, 0.4307, 0.1458, 0.3744, 0.1358, 0.4307, 0.1358, 0.4017, 0.1458, 0.3744, 0.1458, 0.3744, 0.1644, 0.3522, 0.1895, 0.3377, 0.1895, 0.3377, 0.2181, 0.3326, 0.1458, 0.3744, 0.2181, 0.3326, 0.2467, 0.3377, 0.1458, 0.3744, 0.2467, 0.3377, 0.2718, 0.3522, 0.2905, 0.3744, 0.2905, 0.3744, 0.3004, 0.4017, 0.3004, 0.4307, 0.3004, 0.4307, 0.2905, 0.458, 0.2718, 0.4802, 0.2467, 0.3377, 0.2905, 0.3744, 0.1644, 0.4802, 0.2905, 0.3744, 0.3004, 0.4307, 0.1644, 0.4802, 0.3004, 0.4307, 0.2718, 0.4802, 0.1644, 0.4802, 0.4406, 0.6774, 0.4599, 0.6774, 0.4599, 0.6774, 0.1698, 0.6774, 0.1698, 0.6774, 0.1504, 0.6774, 0.3052, 0.6774, 0.3052, 0.6774, 0.2858, 0.6774, 0.4213, 0.6774, 0.4406, 0.6774, 0.4406, 0.6774, 0.1504, 0.6774, 0.1504, 0.6774, 0.1311, 0.6774, 0.2858, 0.6774, 0.2858, 0.6774, 0.2665, 0.6774, 0.4019, 0.6774, 0.4213, 0.6774, 0.4213, 0.6774, 0.2665, 0.6774, 0.2665, 0.6774, 0.2471, 0.6774, 0.3826, 0.6774, 0.4019, 0.6774, 0.4019, 0.6774, 0.2471, 0.6774, 0.2471, 0.6774, 0.2278, 0.6774, 0.3632, 0.6774, 0.3826, 0.6774, 0.3826, 0.6774, 0.2278, 0.6774, 0.2278, 0.6774, 0.2085, 0.6774, 0.3632, 0.6774, 0.3632, 0.6774, 0.3439, 0.6774, 0.2085, 0.6774, 0.2085, 0.6774, 0.1891, 0.6774, 0.3245, 0.6774, 0.3439, 0.6774, 0.3439, 0.6774, 0.4599, 0.6774, 0.4793, 0.6774, 0.4793, 0.6774, 0.1891, 0.6774, 0.1891, 0.6774, 0.1698, 0.6774, 0.2085, 0.6774, 0.1891, 0.6774, 0.1891, 0.5033, 0.2278, 0.6774, 0.2085, 0.6774, 0.2085, 0.5033, 0.2471, 0.5033, 0.2665, 0.5033, 0.2629, 0.5904, 0.2665, 0.5033, 0.2665, 0.5904, 0.2629, 0.5904, 0.2665, 0.6588, 0.2665, 0.6774, 0.2629, 0.6588, 0.2665, 0.6774, 0.2471, 0.6774, 0.2629, 0.6588, 0.2471, 0.5033, 0.2629, 0.5904, 0.2471, 0.6774, 0.1891, 0.6774, 0.1698, 0.6774, 0.1698, 0.5033, 0.1504, 0.6774, 0.1311, 0.6774, 0.1311, 0.5033, 0.2858, 0.5904, 0.2665, 0.5904, 0.2665, 0.5033, 0.3245, 0.6588, 0.3245, 0.6774, 0.3052, 0.6774, 0.3439, 0.6588, 0.3439, 0.6774, 0.3245, 0.6774, 0.3439, 0.5904, 0.3245, 0.5904, 0.3245, 0.5033, 0.4599, 0.6774, 0.4406, 0.6774, 0.4406, 0.5033, 0.3245, 0.5904, 0.3052, 0.5904, 0.3052, 0.5033, 0.4793, 0.6774, 0.4599, 0.6774, 0.4599, 0.5033, 0.8062, 0.5745, 0.872, 0.5745, 0.872, 0.5709, 0.781, 0.4817, 0.7738, 0.4306, 0.781, 0.4306, 0.8247, 0.4817, 0.8174, 0.4306, 0.8247, 0.4306, 0.8465, 0.4817, 0.8392, 0.4306, 0.8465, 0.4306, 0.8538, 0.4817, 0.8465, 0.4306, 0.8538, 0.4306, 0.7665, 0.4817, 0.7592, 0.4306, 0.7665, 0.4306, 0.7956, 0.4817, 0.7883, 0.4306, 0.7956, 0.4306, 0.8029, 0.4817, 0.7956, 0.4306, 0.8029, 0.4306, 0.7738, 0.4817, 0.7665, 0.4306, 0.7738, 0.4306, 0.8902, 0.4817, 0.8829, 0.4306, 0.8902, 0.4306, 0.8683, 0.4817, 0.8611, 0.4306, 0.8683, 0.4306, 0.8829, 0.4817, 0.8756, 0.4306, 0.8829, 0.4306, 0.8611, 0.4817, 0.8538, 0.4306, 0.8611, 0.4306, 0.832, 0.4817, 0.8247, 0.4306, 0.832, 0.4306, 0.8101, 0.4817, 0.8029, 0.4306, 0.8101, 0.4306, 0.8174, 0.4817, 0.8101, 0.4306, 0.8174, 0.4306, 0.8392, 0.4817, 0.832, 0.4306, 0.8392, 0.4306, 0.7883, 0.4817, 0.781, 0.4306, 0.7883, 0.4306, 0.7763, 0.4094, 0.7708, 0.3784, 0.8003, 0.3677, 0.8815, 0.3864, 0.8786, 0.3784, 0.8815, 0.3864, 0.8829, 0.4306, 0.8901, 0.427, 0.8902, 0.4306, 0.883, 0.427, 0.8898, 0.4234, 0.8901, 0.427, 0.867, 0.4169, 0.8574, 0.4151, 0.8574, 0.4186, 0.8829, 0.4817, 0.8901, 0.4853, 0.883, 0.4853, 0.883, 0.4853, 0.8898, 0.4889, 0.8833, 0.4889, 0.8015, 0.4169, 0.792, 0.4151, 0.8003, 0.4136, 0.8756, 0.4306, 0.8828, 0.427, 0.8829, 0.4306, 0.8828, 0.427, 0.876, 0.4234, 0.8825, 0.4234, 0.867, 0.4169, 0.8731, 0.4094, 0.8658, 0.4136, 0.8756, 0.4817, 0.8828, 0.4853, 0.8757, 0.4853, 0.8828, 0.4853, 0.876, 0.4889, 0.8757, 0.4853, 0.8015, 0.4169, 0.8077, 0.4094, 0.8099, 0.412, 0.8683, 0.4306, 0.8755, 0.427, 0.8756, 0.4306, 0.8755, 0.427, 0.8687, 0.4234, 0.8752, 0.4234, 0.8816, 0.4046, 0.8731, 0.4094, 0.8754, 0.412, 0.8683, 0.4817, 0.8755, 0.4853, 0.8684, 0.4853, 0.8755, 0.4853, 0.8687, 0.4889, 0.8684, 0.4853, 0.8099, 0.412, 0.8131, 0.4029, 0.8161, 0.4046, 0.8611, 0.4306, 0.8682, 0.427, 0.8683, 0.4306, 0.8612, 0.427, 0.8679, 0.4234, 0.8682, 0.427, 0.8849, 0.3955, 0.8786, 0.4029, 0.8816, 0.4046, 0.8611, 0.4817, 0.8682, 0.4853, 0.8612, 0.4853, 0.8612, 0.4853, 0.8679, 0.4889, 0.8615, 0.4889, 0.8195, 0.3955, 0.8131, 0.4029, 0.816, 0.3949, 0.8611, 0.4306, 0.8539, 0.427, 0.861, 0.427, 0.8539, 0.427, 0.8607, 0.4234, 0.861, 0.427, 0.8849, 0.3858, 0.8815, 0.3949, 0.8849, 0.3955, 0.8611, 0.4817, 0.8539, 0.4853, 0.8538, 0.4817, 0.8539, 0.4853, 0.8607, 0.4889, 0.8542, 0.4889, 0.8195, 0.3858, 0.816, 0.3949, 0.816, 0.3864, 0.8465, 0.4306, 0.8537, 0.427, 0.8538, 0.4306, 0.8537, 0.427, 0.8469, 0.4234, 0.8534, 0.4234, 0.8816, 0.3767, 0.8815, 0.3864, 0.8849, 0.3858, 0.8538, 0.4817, 0.8466, 0.4853, 0.8465, 0.4817, 0.8537, 0.4853, 0.8469, 0.4889, 0.8466, 0.4853, 0.8161, 0.3767, 0.816, 0.3864, 0.8131, 0.3784, 0.8392, 0.4306, 0.8464, 0.427, 0.8465, 0.4306, 0.8464, 0.427, 0.8396, 0.4234, 0.8461, 0.4234, 0.8754, 0.3693, 0.8786, 0.3784, 0.8816, 0.3767, 0.8465, 0.4817, 0.8394, 0.4853, 0.8392, 0.4817, 0.8464, 0.4853, 0.8396, 0.4889, 0.8394, 0.4853, 0.8099, 0.3693, 0.8131, 0.3784, 0.8077, 0.372, 0.832, 0.4306, 0.8391, 0.427, 0.8392, 0.4306, 0.8391, 0.427, 0.8324, 0.4234, 0.8388, 0.4234, 0.8754, 0.3693, 0.8658, 0.3677, 0.8731, 0.372, 0.8392, 0.4817, 0.8321, 0.4853, 0.832, 0.4817, 0.8391, 0.4853, 0.8324, 0.4889, 0.8321, 0.4853, 0.8099, 0.3693, 0.8003, 0.3677, 0.8015, 0.3644, 0.8247, 0.4306, 0.8319, 0.427, 0.832, 0.4306, 0.8319, 0.427, 0.8251, 0.4234, 0.8316, 0.4234, 0.867, 0.3644, 0.8574, 0.3662, 0.8658, 0.3677, 0.8247, 0.4817, 0.8319, 0.4853, 0.8248, 0.4853, 0.8319, 0.4853, 0.8251, 0.4889, 0.8248, 0.4853, 0.8015, 0.3644, 0.792, 0.3662, 0.792, 0.3627, 0.8174, 0.4306, 0.8246, 0.427, 0.8247, 0.4306, 0.8175, 0.427, 0.8243, 0.4234, 0.8246, 0.427, 0.8479, 0.3644, 0.8574, 0.3662, 0.8574, 0.3627, 0.8174, 0.4817, 0.8246, 0.4853, 0.8175, 0.4853, 0.8175, 0.4853, 0.8243, 0.4889, 0.8178, 0.4889, 0.7824, 0.3644, 0.792, 0.3662, 0.7836, 0.3677, 0.8101, 0.4306, 0.8173, 0.427, 0.8174, 0.4306, 0.8173, 0.427, 0.8106, 0.4234, 0.817, 0.4234, 0.8479, 0.3644, 0.8417, 0.372, 0.8491, 0.3677, 0.8101, 0.4817, 0.8173, 0.4853, 0.8103, 0.4853, 0.8173, 0.4853, 0.8106, 0.4889, 0.8103, 0.4853, 0.7824, 0.3644, 0.7763, 0.372, 0.774, 0.3693, 0.8101, 0.4306, 0.803, 0.427, 0.81, 0.427, 0.803, 0.427, 0.8097, 0.4234, 0.81, 0.427, 0.8333, 0.3767, 0.8417, 0.372, 0.8395, 0.3693, 0.8101, 0.4817, 0.803, 0.4853, 0.8029, 0.4817, 0.81, 0.4853, 0.8033, 0.4889, 0.803, 0.4853, 0.7678, 0.3767, 0.7763, 0.372, 0.7708, 0.3784, 0.8029, 0.4306, 0.7957, 0.427, 0.8028, 0.427, 0.8028, 0.427, 0.796, 0.4234, 0.8025, 0.4234, 0.8333, 0.3767, 0.8334, 0.3864, 0.8363, 0.3784, 0.8029, 0.4817, 0.7957, 0.4853, 0.7956, 0.4817, 0.8028, 0.4853, 0.796, 0.4889, 0.7957, 0.4853, 0.7645, 0.3858, 0.7708, 0.3784, 0.7679, 0.3864, 0.7883, 0.4306, 0.7955, 0.427, 0.7956, 0.4306, 0.7884, 0.427, 0.7952, 0.4234, 0.7955, 0.427, 0.8299, 0.3955, 0.8334, 0.3864, 0.8299, 0.3858, 0.7956, 0.4817, 0.7884, 0.4853, 0.7883, 0.4817, 0.7884, 0.4853, 0.7952, 0.4889, 0.7887, 0.4889, 0.7645, 0.3955, 0.7679, 0.3864, 0.7679, 0.3949, 0.781, 0.4306, 0.7882, 0.427, 0.7883, 0.4306, 0.7882, 0.427, 0.7815, 0.4234, 0.7879, 0.4234, 0.8299, 0.3955, 0.8363, 0.4029, 0.8334, 0.3949, 0.781, 0.4817, 0.7882, 0.4853, 0.7812, 0.4853, 0.7882, 0.4853, 0.7815, 0.4889, 0.7812, 0.4853, 0.7645, 0.3955, 0.7708, 0.4029, 0.7678, 0.4046, 0.7738, 0.4306, 0.7809, 0.427, 0.781, 0.4306, 0.7739, 0.427, 0.7806, 0.4234, 0.7809, 0.427, 0.8395, 0.412, 0.8363, 0.4029, 0.8333, 0.4046, 0.781, 0.4817, 0.7739, 0.4853, 0.7738, 0.4817, 0.7739, 0.4853, 0.7806, 0.4889, 0.7742, 0.4889, 0.774, 0.412, 0.7708, 0.4029, 0.7763, 0.4094, 0.7665, 0.4306, 0.7737, 0.427, 0.7738, 0.4306, 0.7737, 0.427, 0.7669, 0.4234, 0.7734, 0.4234, 0.8395, 0.412, 0.8491, 0.4136, 0.8417, 0.4094, 0.7738, 0.4817, 0.7666, 0.4853, 0.7665, 0.4817, 0.7666, 0.4853, 0.7734, 0.4889, 0.7669, 0.4889, 0.774, 0.412, 0.7836, 0.4136, 0.7824, 0.4169, 0.7665, 0.4306, 0.7593, 0.427, 0.7664, 0.427, 0.7593, 0.427, 0.7661, 0.4234, 0.7664, 0.427, 0.8574, 0.4186, 0.8491, 0.4136, 0.8479, 0.4169, 0.7665, 0.4817, 0.7593, 0.4853, 0.7592, 0.4817, 0.7593, 0.4853, 0.7661, 0.4889, 0.7596, 0.4889, 0.792, 0.4186, 0.7836, 0.4136, 0.792, 0.4151, 0.8658, 0.4136, 0.8731, 0.4094, 0.8658, 0.4136, 0.8363, 0.4029, 0.8334, 0.3949, 0.8334, 0.3949, 0.8815, 0.3864, 0.8815, 0.3949, 0.8815, 0.3949, 0.8334, 0.3864, 0.8334, 0.3949, 0.8334, 0.3864, 0.8658, 0.4136, 0.8574, 0.4151, 0.8574, 0.4151, 0.8815, 0.3949, 0.8786, 0.4029, 0.8786, 0.4029, 0.8363, 0.3784, 0.8334, 0.3864, 0.8363, 0.3784, 0.8574, 0.4151, 0.8491, 0.4136, 0.8491, 0.4136, 0.8786, 0.4029, 0.8731, 0.4094, 0.8731, 0.4094, 0.8417, 0.372, 0.8363, 0.3784, 0.8417, 0.372, 0.8658, 0.4136, 0.8731, 0.4094, 0.8658, 0.4136, 0.8491, 0.3677, 0.8417, 0.372, 0.8491, 0.3677, 0.8491, 0.3677, 0.8574, 0.3662, 0.8574, 0.3662, 0.8658, 0.3677, 0.8574, 0.3662, 0.8658, 0.3677, 0.8658, 0.3677, 0.8731, 0.372, 0.8731, 0.372, 0.8417, 0.4094, 0.8491, 0.4136, 0.8417, 0.4094, 0.8731, 0.372, 0.8786, 0.3784, 0.8786, 0.3784, 0.8417, 0.4094, 0.8363, 0.4029, 0.8363, 0.4029, 0.8731, 0.4094, 0.8786, 0.4029, 0.8731, 0.4094, 0.8417, 0.4094, 0.8491, 0.4136, 0.8417, 0.4094, 0.8491, 0.3677, 0.8574, 0.3662, 0.8574, 0.3662, 0.8731, 0.4094, 0.8786, 0.4029, 0.8731, 0.4094, 0.8574, 0.4151, 0.8491, 0.4136, 0.8491, 0.4136, 0.8491, 0.3677, 0.8417, 0.372, 0.8491, 0.3677, 0.8815, 0.3949, 0.8786, 0.4029, 0.8786, 0.4029, 0.8363, 0.3784, 0.8417, 0.372, 0.8417, 0.372, 0.8815, 0.3864, 0.8815, 0.3949, 0.8815, 0.3949, 0.8363, 0.3784, 0.8334, 0.3864, 0.8363, 0.3784, 0.8786, 0.3784, 0.8815, 0.3864, 0.8815, 0.3864, 0.8334, 0.3864, 0.8334, 0.3949, 0.8334, 0.3864, 0.8786, 0.3784, 0.8731, 0.372, 0.8786, 0.3784, 0.8334, 0.3949, 0.8363, 0.4029, 0.8334, 0.3949, 0.8658, 0.3677, 0.8731, 0.372, 0.8731, 0.372, 0.8574, 0.4151, 0.8658, 0.4136, 0.8574, 0.4151, 0.8417, 0.4094, 0.8363, 0.4029, 0.8363, 0.4029, 0.8574, 0.3662, 0.8658, 0.3677, 0.8658, 0.3677, 0.8491, 0.4136, 0.8574, 0.4151, 0.8491, 0.4136, 0.8417, 0.372, 0.8491, 0.3677, 0.8491, 0.3677, 0.8815, 0.3949, 0.8786, 0.4029, 0.8786, 0.4029, 0.8363, 0.3784, 0.8417, 0.372, 0.8417, 0.372, 0.8815, 0.3864, 0.8815, 0.3949, 0.8815, 0.3949, 0.8334, 0.3864, 0.8363, 0.3784, 0.8363, 0.3784, 0.8786, 0.3784, 0.8815, 0.3864, 0.8815, 0.3864, 0.8334, 0.3864, 0.8334, 0.3949, 0.8334, 0.3864, 0.8731, 0.372, 0.8786, 0.3784, 0.8786, 0.3784, 0.8334, 0.3949, 0.8363, 0.4029, 0.8334, 0.3949, 0.8658, 0.3677, 0.8731, 0.372, 0.8731, 0.372, 0.8574, 0.4151, 0.8658, 0.4136, 0.8574, 0.4151, 0.8363, 0.4029, 0.8417, 0.4094, 0.8363, 0.4029, 0.8574, 0.3662, 0.8658, 0.3677, 0.8658, 0.3677, 0.8658, 0.4136, 0.8731, 0.4094, 0.8658, 0.4136, 0.8417, 0.4094, 0.8491, 0.4136, 0.8417, 0.4094, 0.8491, 0.3677, 0.8574, 0.3662, 0.8574, 0.3662, 0.8675, 0.6532, 0.8532, 0.6104, 0.8675, 0.6104, 0.8532, 0.6532, 0.839, 0.6104, 0.8532, 0.6104, 0.839, 0.6532, 0.8247, 0.6104, 0.839, 0.6104, 0.8247, 0.6532, 0.8104, 0.6104, 0.8247, 0.6104, 0.8104, 0.6532, 0.7962, 0.6104, 0.8104, 0.6104, 0.7962, 0.6532, 0.7819, 0.6104, 0.7962, 0.6104, 0.8675, 0.6532, 0.8568, 0.6104, 0.8675, 0.6104, 0.8568, 0.6532, 0.8461, 0.6104, 0.8568, 0.6104, 0.8461, 0.6532, 0.8354, 0.6104, 0.8461, 0.6104, 0.8354, 0.6532, 0.8247, 0.6104, 0.8354, 0.6104, 0.8247, 0.6532, 0.814, 0.6104, 0.8247, 0.6104, 0.814, 0.6104, 0.8033, 0.6532, 0.8033, 0.6104, 0.7828, 0.589, 0.8033, 0.5685, 0.8238, 0.589, 0.8033, 0.6532, 0.7926, 0.6104, 0.8033, 0.6104, 0.7926, 0.6104, 0.7819, 0.6532, 0.7819, 0.6104, 0.8256, 0.589, 0.8316, 0.6035, 0.8606, 0.5745, 0.8305, 0.8856, 0.8117, 0.9045, 0.8117, 0.8856, 0.8305, 0.9045, 0.8117, 0.9233, 0.8117, 0.9045, 0.8117, 0.9233, 0.8305, 0.9422, 0.8117, 0.9422, 0.8305, 0.9422, 0.8117, 0.961, 0.8117, 0.9422, 0.8117, 0.9233, 0.7928, 0.9422, 0.7928, 0.9233, 0.8494, 0.9233, 0.8305, 0.9422, 0.8305, 0.9233, 0.8117, 0.8856, 0.8305, 0.9045, 0.8117, 0.9045, 0.8305, 0.9045, 0.8117, 0.9233, 0.8117, 0.9045, 0.8305, 0.9233, 0.8117, 0.9422, 0.8117, 0.9233, 0.8305, 0.9422, 0.8117, 0.961, 0.8117, 0.9422, 0.8675, 0.6532, 0.8532, 0.6104, 0.8675, 0.6104, 0.8532, 0.6532, 0.839, 0.6104, 0.8532, 0.6104, 0.839, 0.6532, 0.8247, 0.6104, 0.839, 0.6104, 0.8247, 0.6532, 0.8104, 0.6104, 0.8247, 0.6104, 0.8104, 0.6532, 0.7962, 0.6104, 0.8104, 0.6104, 0.7962, 0.6532, 0.7819, 0.6104, 0.7962, 0.6104, 0.8675, 0.6532, 0.8568, 0.6104, 0.8675, 0.6104, 0.8568, 0.6532, 0.8461, 0.6104, 0.8568, 0.6104, 0.8461, 0.6532, 0.8354, 0.6104, 0.8461, 0.6104, 0.8354, 0.6532, 0.8247, 0.6104, 0.8354, 0.6104, 0.8247, 0.6532, 0.814, 0.6104, 0.8247, 0.6104, 0.814, 0.6104, 0.8033, 0.6532, 0.8033, 0.6104, 0.8033, 0.6095, 0.7828, 0.589, 0.8033, 0.5685, 0.8033, 0.6532, 0.7926, 0.6104, 0.8033, 0.6104, 0.7926, 0.6104, 0.7819, 0.6532, 0.7819, 0.6104, 0.8316, 0.5745, 0.8256, 0.589, 0.8316, 0.6035, 0.8437, 0.7361, 0.8273, 0.7525, 0.8273, 0.7361, 0.8437, 0.7525, 0.8273, 0.769, 0.8273, 0.7525, 0.8273, 0.769, 0.8437, 0.7854, 0.8273, 0.7854, 0.8437, 0.7854, 0.8273, 0.8019, 0.8273, 0.7854, 0.8273, 0.769, 0.8108, 0.7854, 0.8108, 0.769, 0.8602, 0.769, 0.8437, 0.7854, 0.8437, 0.769, 0.8273, 0.7361, 0.8437, 0.7525, 0.8273, 0.7525, 0.8437, 0.7525, 0.8273, 0.769, 0.8273, 0.7525, 0.8437, 0.769, 0.8273, 0.7854, 0.8273, 0.769, 0.8437, 0.7854, 0.8273, 0.8019, 0.8273, 0.7854, 0.8756, 0.4817, 0.8683, 0.4306, 0.8756, 0.4306, 0.781, 0.4817, 0.7738, 0.4817, 0.7738, 0.4306, 0.8247, 0.4817, 0.8174, 0.4817, 0.8174, 0.4306, 0.8465, 0.4817, 0.8392, 0.4817, 0.8392, 0.4306, 0.8538, 0.4817, 0.8465, 0.4817, 0.8465, 0.4306, 0.7665, 0.4817, 0.7592, 0.4817, 0.7592, 0.4306, 0.7956, 0.4817, 0.7883, 0.4817, 0.7883, 0.4306, 0.8029, 0.4817, 0.7956, 0.4817, 0.7956, 0.4306, 0.7738, 0.4817, 0.7665, 0.4817, 0.7665, 0.4306, 0.8902, 0.4817, 0.8829, 0.4817, 0.8829, 0.4306, 0.8683, 0.4817, 0.8611, 0.4817, 0.8611, 0.4306, 0.8829, 0.4817, 0.8756, 0.4817, 0.8756, 0.4306, 0.8611, 0.4817, 0.8538, 0.4817, 0.8538, 0.4306, 0.832, 0.4817, 0.8247, 0.4817, 0.8247, 0.4306, 0.8101, 0.4817, 0.8029, 0.4817, 0.8029, 0.4306, 0.8174, 0.4817, 0.8101, 0.4817, 0.8101, 0.4306, 0.8392, 0.4817, 0.832, 0.4817, 0.832, 0.4306, 0.7883, 0.4817, 0.781, 0.4817, 0.781, 0.4306, 0.8077, 0.4094, 0.8003, 0.4136, 0.792, 0.4151, 0.792, 0.4151, 0.7836, 0.4136, 0.7763, 0.4094, 0.7763, 0.4094, 0.7708, 0.4029, 0.7708, 0.3784, 0.7708, 0.4029, 0.7679, 0.3949, 0.7708, 0.3784, 0.7679, 0.3949, 0.7679, 0.3864, 0.7708, 0.3784, 0.7708, 0.3784, 0.7763, 0.372, 0.7836, 0.3677, 0.7836, 0.3677, 0.792, 0.3662, 0.8003, 0.3677, 0.8003, 0.3677, 0.8077, 0.372, 0.8131, 0.3784, 0.8131, 0.3784, 0.816, 0.3864, 0.8003, 0.3677, 0.816, 0.3864, 0.816, 0.3949, 0.8003, 0.3677, 0.816, 0.3949, 0.8131, 0.4029, 0.8077, 0.4094, 0.8077, 0.4094, 0.792, 0.4151, 0.7763, 0.4094, 0.7708, 0.3784, 0.7836, 0.3677, 0.8003, 0.3677, 0.816, 0.3949, 0.8077, 0.4094, 0.8003, 0.3677, 0.8077, 0.4094, 0.7763, 0.4094, 0.8003, 0.3677, 0.8815, 0.3864, 0.8786, 0.3784, 0.8786, 0.3784, 0.8829, 0.4306, 0.883, 0.427, 0.8901, 0.427, 0.883, 0.427, 0.8833, 0.4234, 0.8898, 0.4234, 0.867, 0.4169, 0.8658, 0.4136, 0.8574, 0.4151, 0.8829, 0.4817, 0.8902, 0.4817, 0.8901, 0.4853, 0.883, 0.4853, 0.8901, 0.4853, 0.8898, 0.4889, 0.8015, 0.4169, 0.792, 0.4186, 0.792, 0.4151, 0.8756, 0.4306, 0.8757, 0.427, 0.8828, 0.427, 0.8828, 0.427, 0.8757, 0.427, 0.876, 0.4234, 0.867, 0.4169, 0.8754, 0.412, 0.8731, 0.4094, 0.8756, 0.4817, 0.8829, 0.4817, 0.8828, 0.4853, 0.8828, 0.4853, 0.8825, 0.4889, 0.876, 0.4889, 0.8015, 0.4169, 0.8003, 0.4136, 0.8077, 0.4094, 0.8683, 0.4306, 0.8684, 0.427, 0.8755, 0.427, 0.8755, 0.427, 0.8684, 0.427, 0.8687, 0.4234, 0.8816, 0.4046, 0.8786, 0.4029, 0.8731, 0.4094, 0.8683, 0.4817, 0.8756, 0.4817, 0.8755, 0.4853, 0.8755, 0.4853, 0.8752, 0.4889, 0.8687, 0.4889, 0.8099, 0.412, 0.8077, 0.4094, 0.8131, 0.4029, 0.8611, 0.4306, 0.8612, 0.427, 0.8682, 0.427, 0.8612, 0.427, 0.8615, 0.4234, 0.8679, 0.4234, 0.8849, 0.3955, 0.8815, 0.3949, 0.8786, 0.4029, 0.8611, 0.4817, 0.8683, 0.4817, 0.8682, 0.4853, 0.8612, 0.4853, 0.8682, 0.4853, 0.8679, 0.4889, 0.8195, 0.3955, 0.8161, 0.4046, 0.8131, 0.4029, 0.8611, 0.4306, 0.8538, 0.4306, 0.8539, 0.427, 0.8539, 0.427, 0.8542, 0.4234, 0.8607, 0.4234, 0.8849, 0.3858, 0.8815, 0.3864, 0.8815, 0.3949, 0.8611, 0.4817, 0.861, 0.4853, 0.8539, 0.4853, 0.8539, 0.4853, 0.861, 0.4853, 0.8607, 0.4889, 0.8195, 0.3858, 0.8195, 0.3955, 0.816, 0.3949, 0.8465, 0.4306, 0.8466, 0.427, 0.8537, 0.427, 0.8537, 0.427, 0.8466, 0.427, 0.8469, 0.4234, 0.8816, 0.3767, 0.8786, 0.3784, 0.8815, 0.3864, 0.8538, 0.4817, 0.8537, 0.4853, 0.8466, 0.4853, 0.8537, 0.4853, 0.8534, 0.4889, 0.8469, 0.4889, 0.8161, 0.3767, 0.8195, 0.3858, 0.816, 0.3864, 0.8392, 0.4306, 0.8394, 0.427, 0.8464, 0.427, 0.8464, 0.427, 0.8394, 0.427, 0.8396, 0.4234, 0.8754, 0.3693, 0.8731, 0.372, 0.8786, 0.3784, 0.8465, 0.4817, 0.8464, 0.4853, 0.8394, 0.4853, 0.8464, 0.4853, 0.8461, 0.4889, 0.8396, 0.4889, 0.8099, 0.3693, 0.8161, 0.3767, 0.8131, 0.3784, 0.832, 0.4306, 0.8321, 0.427, 0.8391, 0.427, 0.8391, 0.427, 0.8321, 0.427, 0.8324, 0.4234, 0.8754, 0.3693, 0.867, 0.3644, 0.8658, 0.3677, 0.8392, 0.4817, 0.8391, 0.4853, 0.8321, 0.4853, 0.8391, 0.4853, 0.8388, 0.4889, 0.8324, 0.4889, 0.8099, 0.3693, 0.8077, 0.372, 0.8003, 0.3677, 0.8247, 0.4306, 0.8248, 0.427, 0.8319, 0.427, 0.8319, 0.427, 0.8248, 0.427, 0.8251, 0.4234, 0.867, 0.3644, 0.8574, 0.3627, 0.8574, 0.3662, 0.8247, 0.4817, 0.832, 0.4817, 0.8319, 0.4853, 0.8319, 0.4853, 0.8316, 0.4889, 0.8251, 0.4889, 0.8015, 0.3644, 0.8003, 0.3677, 0.792, 0.3662, 0.8174, 0.4306, 0.8175, 0.427, 0.8246, 0.427, 0.8175, 0.427, 0.8178, 0.4234, 0.8243, 0.4234, 0.8479, 0.3644, 0.8491, 0.3677, 0.8574, 0.3662, 0.8174, 0.4817, 0.8247, 0.4817, 0.8246, 0.4853, 0.8175, 0.4853, 0.8246, 0.4853, 0.8243, 0.4889, 0.7824, 0.3644, 0.792, 0.3627, 0.792, 0.3662, 0.8101, 0.4306, 0.8103, 0.427, 0.8173, 0.427, 0.8173, 0.427, 0.8103, 0.427, 0.8106, 0.4234, 0.8479, 0.3644, 0.8395, 0.3693, 0.8417, 0.372, 0.8101, 0.4817, 0.8174, 0.4817, 0.8173, 0.4853, 0.8173, 0.4853, 0.817, 0.4889, 0.8106, 0.4889, 0.7824, 0.3644, 0.7836, 0.3677, 0.7763, 0.372, 0.8101, 0.4306, 0.8029, 0.4306, 0.803, 0.427, 0.803, 0.427, 0.8033, 0.4234, 0.8097, 0.4234, 0.8333, 0.3767, 0.8363, 0.3784, 0.8417, 0.372, 0.8101, 0.4817, 0.81, 0.4853, 0.803, 0.4853, 0.81, 0.4853, 0.8097, 0.4889, 0.8033, 0.4889, 0.7678, 0.3767, 0.774, 0.3693, 0.7763, 0.372, 0.8029, 0.4306, 0.7956, 0.4306, 0.7957, 0.427, 0.8028, 0.427, 0.7957, 0.427, 0.796, 0.4234, 0.8333, 0.3767, 0.8299, 0.3858, 0.8334, 0.3864, 0.8029, 0.4817, 0.8028, 0.4853, 0.7957, 0.4853, 0.8028, 0.4853, 0.8025, 0.4889, 0.796, 0.4889, 0.7645, 0.3858, 0.7678, 0.3767, 0.7708, 0.3784, 0.7883, 0.4306, 0.7884, 0.427, 0.7955, 0.427, 0.7884, 0.427, 0.7887, 0.4234, 0.7952, 0.4234, 0.8299, 0.3955, 0.8334, 0.3949, 0.8334, 0.3864, 0.7956, 0.4817, 0.7955, 0.4853, 0.7884, 0.4853, 0.7884, 0.4853, 0.7955, 0.4853, 0.7952, 0.4889, 0.7645, 0.3955, 0.7645, 0.3858, 0.7679, 0.3864, 0.781, 0.4306, 0.7812, 0.427, 0.7882, 0.427, 0.7882, 0.427, 0.7812, 0.427, 0.7815, 0.4234, 0.8299, 0.3955, 0.8333, 0.4046, 0.8363, 0.4029, 0.781, 0.4817, 0.7883, 0.4817, 0.7882, 0.4853, 0.7882, 0.4853, 0.7879, 0.4889, 0.7815, 0.4889, 0.7645, 0.3955, 0.7679, 0.3949, 0.7708, 0.4029, 0.7738, 0.4306, 0.7739, 0.427, 0.7809, 0.427, 0.7739, 0.427, 0.7742, 0.4234, 0.7806, 0.4234, 0.8395, 0.412, 0.8417, 0.4094, 0.8363, 0.4029, 0.781, 0.4817, 0.7809, 0.4853, 0.7739, 0.4853, 0.7739, 0.4853, 0.7809, 0.4853, 0.7806, 0.4889, 0.774, 0.412, 0.7678, 0.4046, 0.7708, 0.4029, 0.7665, 0.4306, 0.7666, 0.427, 0.7737, 0.427, 0.7737, 0.427, 0.7666, 0.427, 0.7669, 0.4234, 0.8395, 0.412, 0.8479, 0.4169, 0.8491, 0.4136, 0.7738, 0.4817, 0.7737, 0.4853, 0.7666, 0.4853, 0.7666, 0.4853, 0.7737, 0.4853, 0.7734, 0.4889, 0.774, 0.412, 0.7763, 0.4094, 0.7836, 0.4136, 0.7665, 0.4306, 0.7592, 0.4306, 0.7593, 0.427, 0.7593, 0.427, 0.7596, 0.4234, 0.7661, 0.4234, 0.8574, 0.4186, 0.8574, 0.4151, 0.8491, 0.4136, 0.7665, 0.4817, 0.7664, 0.4853, 0.7593, 0.4853, 0.7593, 0.4853, 0.7664, 0.4853, 0.7661, 0.4889, 0.792, 0.4186, 0.7824, 0.4169, 0.7836, 0.4136, 0.8658, 0.4136, 0.8731, 0.4094, 0.8731, 0.4094, 0.8363, 0.4029, 0.8363, 0.4029, 0.8334, 0.3949, 0.8815, 0.3864, 0.8815, 0.3864, 0.8815, 0.3949, 0.8334, 0.3864, 0.8334, 0.3949, 0.8334, 0.3949, 0.8658, 0.4136, 0.8658, 0.4136, 0.8574, 0.4151, 0.8815, 0.3949, 0.8815, 0.3949, 0.8786, 0.4029, 0.8363, 0.3784, 0.8334, 0.3864, 0.8334, 0.3864, 0.8574, 0.4151, 0.8574, 0.4151, 0.8491, 0.4136, 0.8786, 0.4029, 0.8786, 0.4029, 0.8731, 0.4094, 0.8417, 0.372, 0.8363, 0.3784, 0.8363, 0.3784, 0.8658, 0.4136, 0.8731, 0.4094, 0.8731, 0.4094, 0.8491, 0.3677, 0.8417, 0.372, 0.8417, 0.372, 0.8491, 0.3677, 0.8491, 0.3677, 0.8574, 0.3662, 0.8658, 0.3677, 0.8574, 0.3662, 0.8574, 0.3662, 0.8658, 0.3677, 0.8658, 0.3677, 0.8731, 0.372, 0.8417, 0.4094, 0.8491, 0.4136, 0.8491, 0.4136, 0.8731, 0.372, 0.8731, 0.372, 0.8786, 0.3784, 0.8417, 0.4094, 0.8417, 0.4094, 0.8363, 0.4029, 0.8731, 0.4094, 0.8786, 0.4029, 0.8786, 0.4029, 0.8417, 0.4094, 0.8491, 0.4136, 0.8491, 0.4136, 0.8491, 0.3677, 0.8491, 0.3677, 0.8574, 0.3662, 0.8731, 0.4094, 0.8786, 0.4029, 0.8786, 0.4029, 0.8574, 0.4151, 0.8574, 0.4151, 0.8491, 0.4136, 0.8491, 0.3677, 0.8417, 0.372, 0.8417, 0.372, 0.8815, 0.3949, 0.8815, 0.3949, 0.8786, 0.4029, 0.8363, 0.3784, 0.8363, 0.3784, 0.8417, 0.372, 0.8815, 0.3864, 0.8815, 0.3864, 0.8815, 0.3949, 0.8363, 0.3784, 0.8334, 0.3864, 0.8334, 0.3864, 0.8786, 0.3784, 0.8786, 0.3784, 0.8815, 0.3864, 0.8334, 0.3864, 0.8334, 0.3949, 0.8334, 0.3949, 0.8786, 0.3784, 0.8731, 0.372, 0.8731, 0.372, 0.8334, 0.3949, 0.8363, 0.4029, 0.8363, 0.4029, 0.8658, 0.3677, 0.8658, 0.3677, 0.8731, 0.372, 0.8574, 0.4151, 0.8658, 0.4136, 0.8658, 0.4136, 0.8417, 0.4094, 0.8417, 0.4094, 0.8363, 0.4029, 0.8574, 0.3662, 0.8574, 0.3662, 0.8658, 0.3677, 0.8491, 0.4136, 0.8574, 0.4151, 0.8574, 0.4151, 0.8417, 0.372, 0.8417, 0.372, 0.8491, 0.3677, 0.8815, 0.3949, 0.8815, 0.3949, 0.8786, 0.4029, 0.8363, 0.3784, 0.8363, 0.3784, 0.8417, 0.372, 0.8815, 0.3864, 0.8815, 0.3864, 0.8815, 0.3949, 0.8334, 0.3864, 0.8334, 0.3864, 0.8363, 0.3784, 0.8786, 0.3784, 0.8786, 0.3784, 0.8815, 0.3864, 0.8334, 0.3864, 0.8334, 0.3949, 0.8334, 0.3949, 0.8731, 0.372, 0.8731, 0.372, 0.8786, 0.3784, 0.8334, 0.3949, 0.8363, 0.4029, 0.8363, 0.4029, 0.8658, 0.3677, 0.8658, 0.3677, 0.8731, 0.372, 0.8574, 0.4151, 0.8658, 0.4136, 0.8658, 0.4136, 0.8363, 0.4029, 0.8417, 0.4094, 0.8417, 0.4094, 0.8574, 0.3662, 0.8574, 0.3662, 0.8658, 0.3677, 0.8658, 0.4136, 0.8731, 0.4094, 0.8731, 0.4094, 0.8417, 0.4094, 0.8491, 0.4136, 0.8491, 0.4136, 0.8491, 0.3677, 0.8491, 0.3677, 0.8574, 0.3662, 0.8675, 0.6532, 0.8532, 0.6532, 0.8532, 0.6104, 0.8532, 0.6532, 0.839, 0.6532, 0.839, 0.6104, 0.839, 0.6532, 0.8247, 0.6532, 0.8247, 0.6104, 0.8247, 0.6532, 0.8104, 0.6532, 0.8104, 0.6104, 0.8104, 0.6532, 0.7962, 0.6532, 0.7962, 0.6104, 0.7962, 0.6532, 0.7819, 0.6532, 0.7819, 0.6104, 0.8675, 0.6532, 0.8568, 0.6532, 0.8568, 0.6104, 0.8568, 0.6532, 0.8461, 0.6532, 0.8461, 0.6104, 0.8461, 0.6532, 0.8354, 0.6532, 0.8354, 0.6104, 0.8354, 0.6532, 0.8247, 0.6532, 0.8247, 0.6104, 0.8247, 0.6532, 0.814, 0.6532, 0.814, 0.6104, 0.814, 0.6104, 0.814, 0.6532, 0.8033, 0.6532, 0.8238, 0.589, 0.8178, 0.6035, 0.8033, 0.6095, 0.8033, 0.6095, 0.7888, 0.6035, 0.7828, 0.589, 0.7828, 0.589, 0.7888, 0.5745, 0.8033, 0.5685, 0.8033, 0.5685, 0.8178, 0.5745, 0.8238, 0.589, 0.8238, 0.589, 0.8033, 0.6095, 0.7828, 0.589, 0.8033, 0.6532, 0.7926, 0.6532, 0.7926, 0.6104, 0.7926, 0.6104, 0.7926, 0.6532, 0.7819, 0.6532, 0.8316, 0.6035, 0.8461, 0.6095, 0.8606, 0.5745, 0.8461, 0.6095, 0.8606, 0.6035, 0.8606, 0.5745, 0.8606, 0.6035, 0.8666, 0.589, 0.8606, 0.5745, 0.8606, 0.5745, 0.8461, 0.5685, 0.8316, 0.5745, 0.8316, 0.5745, 0.8256, 0.589, 0.8606, 0.5745, 0.8305, 0.8856, 0.8305, 0.9045, 0.8117, 0.9045, 0.8305, 0.9045, 0.8305, 0.9233, 0.8117, 0.9233, 0.8117, 0.9233, 0.8305, 0.9233, 0.8305, 0.9422, 0.8305, 0.9422, 0.8305, 0.961, 0.8117, 0.961, 0.8117, 0.9233, 0.8117, 0.9422, 0.7928, 0.9422, 0.8494, 0.9233, 0.8494, 0.9422, 0.8305, 0.9422, 0.8117, 0.8856, 0.8305, 0.8856, 0.8305, 0.9045, 0.8305, 0.9045, 0.8305, 0.9233, 0.8117, 0.9233, 0.8305, 0.9233, 0.8305, 0.9422, 0.8117, 0.9422, 0.8305, 0.9422, 0.8305, 0.961, 0.8117, 0.961, 0.8675, 0.6532, 0.8532, 0.6532, 0.8532, 0.6104, 0.8532, 0.6532, 0.839, 0.6532, 0.839, 0.6104, 0.839, 0.6532, 0.8247, 0.6532, 0.8247, 0.6104, 0.8247, 0.6532, 0.8104, 0.6532, 0.8104, 0.6104, 0.8104, 0.6532, 0.7962, 0.6532, 0.7962, 0.6104, 0.7962, 0.6532, 0.7819, 0.6532, 0.7819, 0.6104, 0.8675, 0.6532, 0.8568, 0.6532, 0.8568, 0.6104, 0.8568, 0.6532, 0.8461, 0.6532, 0.8461, 0.6104, 0.8461, 0.6532, 0.8354, 0.6532, 0.8354, 0.6104, 0.8354, 0.6532, 0.8247, 0.6532, 0.8247, 0.6104, 0.8247, 0.6532, 0.814, 0.6532, 0.814, 0.6104, 0.814, 0.6104, 0.814, 0.6532, 0.8033, 0.6532, 0.8238, 0.589, 0.8178, 0.6035, 0.8033, 0.6095, 0.8033, 0.6095, 0.7888, 0.6035, 0.7828, 0.589, 0.7828, 0.589, 0.7888, 0.5745, 0.8033, 0.5685, 0.8033, 0.5685, 0.8178, 0.5745, 0.8238, 0.589, 0.8238, 0.589, 0.8033, 0.6095, 0.8033, 0.5685, 0.8033, 0.6532, 0.7926, 0.6532, 0.7926, 0.6104, 0.7926, 0.6104, 0.7926, 0.6532, 0.7819, 0.6532, 0.8316, 0.6035, 0.8461, 0.6095, 0.8606, 0.5745, 0.8461, 0.6095, 0.8606, 0.6035, 0.8606, 0.5745, 0.8606, 0.6035, 0.8666, 0.589, 0.8606, 0.5745, 0.8606, 0.5745, 0.8461, 0.5685, 0.8316, 0.6035, 0.8461, 0.5685, 0.8316, 0.5745, 0.8316, 0.6035, 0.8437, 0.7361, 0.8437, 0.7525, 0.8273, 0.7525, 0.8437, 0.7525, 0.8437, 0.769, 0.8273, 0.769, 0.8273, 0.769, 0.8437, 0.769, 0.8437, 0.7854, 0.8437, 0.7854, 0.8437, 0.8019, 0.8273, 0.8019, 0.8273, 0.769, 0.8273, 0.7854, 0.8108, 0.7854, 0.8602, 0.769, 0.8602, 0.7854, 0.8437, 0.7854, 0.8273, 0.7361, 0.8437, 0.7361, 0.8437, 0.7525, 0.8437, 0.7525, 0.8437, 0.769, 0.8273, 0.769, 0.8437, 0.769, 0.8437, 0.7854, 0.8273, 0.7854, 0.8437, 0.7854, 0.8437, 0.8019, 0.8273, 0.8019, 0.8756, 0.4817, 0.8683, 0.4817, 0.8683, 0.4306, 0.9298, 0.6162, 0.8609, 0.5584, 0.8507, 0.6162, 0.8747, 0.6363, 0.8903, 0.639, 0.9059, 0.6363, 0.9059, 0.6363, 0.9196, 0.6283, 0.9298, 0.6162, 0.9298, 0.6162, 0.9352, 0.6013, 0.9352, 0.5855, 0.9352, 0.5855, 0.9298, 0.5706, 0.9196, 0.5584, 0.9196, 0.5584, 0.9059, 0.5505, 0.8903, 0.5477, 0.8903, 0.5477, 0.8747, 0.5505, 0.9196, 0.5584, 0.8747, 0.5505, 0.8609, 0.5584, 0.9196, 0.5584, 0.8609, 0.5584, 0.8507, 0.5706, 0.8453, 0.5855, 0.8453, 0.5855, 0.8453, 0.6013, 0.8507, 0.6162, 0.8507, 0.6162, 0.8609, 0.6283, 0.8747, 0.6363, 0.8747, 0.6363, 0.9059, 0.6363, 0.9298, 0.6162, 0.9298, 0.6162, 0.9352, 0.5855, 0.9196, 0.5584, 0.8609, 0.5584, 0.8453, 0.5855, 0.8507, 0.6162, 0.8507, 0.6162, 0.8747, 0.6363, 0.9298, 0.6162, 0.9298, 0.6162, 0.9196, 0.5584, 0.8609, 0.5584, 0.7688, 0.6409, 0.7582, 0.6409, 0.7582, 0.6409, 0.7688, 0.6409, 0.885, 0.6409, 0.8744, 0.6409, 0.8744, 0.6409, 0.885, 0.6409])
me_cylinder.materials.append(mat_watercoolermaterial)
me_cylinder.use_remesh_preserve_volume = False
me_cylinder.use_remesh_preserve_attributes = False
me_cylinder.use_mirror_vertex_groups = False
me_cylinder.update()

# ---- objects
ob_watercooler = bpy.data.objects.new('WaterCooler', me_cylinder)

# ---- transforms, parenting, visibility, modifiers, constraints
ob_watercooler.location = (0.0, 0.0, 0.0)
ob_watercooler.lineart.crease_threshold = 0.0
_m = ob_watercooler.modifiers.new('Auto Smooth', 'NODES')
_m.node_group = ng_auto_smooth
_gi = [s.identifier for s in ng_auto_smooth.interface.items_tree if s.item_type == 'SOCKET' and s.in_out == 'INPUT']
_m[_gi[1]] = 1.047  # Angle

# ---- collection membership
col_collection.objects.link(ob_watercooler)

# ---- scene / render settings (as saved in the file)
scene.frame_start = 1; scene.frame_end = 250; scene.frame_set(1)
scene.render.engine = 'BLENDER_EEVEE_NEXT'
scene.cycles.use_denoising = False
scene.cycles.samples = 128
scene.cycles.sampling_pattern = 'TABULATED_SOBOL'
scene.cycles.use_adaptive_sampling = False
scene.cycles.use_light_tree = False
scene.view_settings.view_transform = 'Filmic'
bpy.context.view_layer.update()

# ---- added for rendering (the .blend has no active camera and no usable light): camera, sun
cam_auto = bpy.data.cameras.new('AutoCamera')
cam_auto.lens = 50.0
cam_auto.sensor_width = 36.0
cam_auto.clip_end = 1000.0
ob_auto_camera = bpy.data.objects.new('AutoCamera', cam_auto)
scene.collection.objects.link(ob_auto_camera)
ob_auto_camera.location = (6.04676, -7.31538, 7.42664)
ob_auto_camera.rotation_euler = (1.09748, -7.21219e-08, 0.694738)
scene.camera = ob_auto_camera
light_auto_sun = bpy.data.lights.new('AutoSun', 'SUN')
light_auto_sun.energy = 3.0
light_auto_sun.angle = 0.0523599
ob_auto_sun = bpy.data.objects.new('AutoSun', light_auto_sun)
scene.collection.objects.link(ob_auto_sun)
ob_auto_sun.rotation_euler = (0.872665, 0.174533, 0.523599)
bpy.context.view_layer.update()
